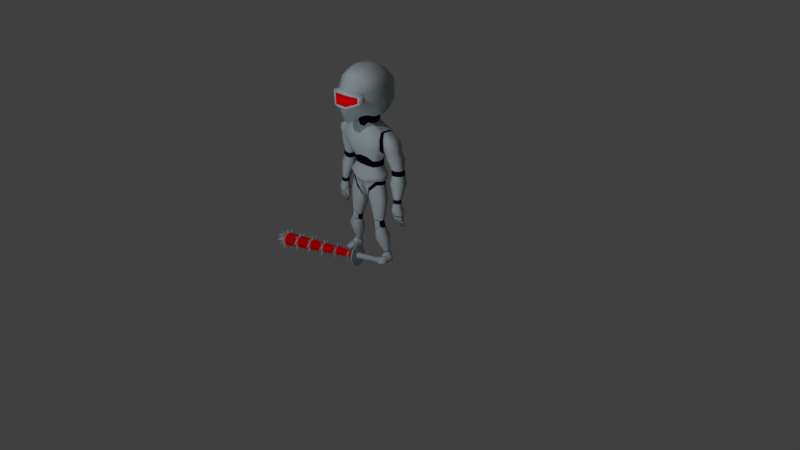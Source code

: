 # Source: Sml_AlienTestMve.blend  (saved by Blender 2.79.0; exported with 4.5.12 LTS)
import bpy
from mathutils import Matrix  # noqa: F401  (used for matrix-valued properties, if any)

bpy.ops.wm.read_factory_settings(use_empty=True)
scene = bpy.context.scene
scene.name = 'Scene'

# ---- collections
col_collection_1 = bpy.data.collections.new('Collection 1'); scene.collection.children.link(col_collection_1)
col_collection_10 = bpy.data.collections.new('Collection 10'); scene.collection.children.link(col_collection_10)
col_collection_10.hide_render = True
col_collection_10.hide_viewport = True

# ---- materials (node trees are filled in below, after node groups)
mat_sml_alien_suit = bpy.data.materials.new('Sml_Alien_Suit')
mat_sml_alien_suit.alpha_threshold = 0.0
mat_sml_alien_suit.use_transparent_shadow = False
mat_sml_alien_suit.diffuse_color = (0.4203, 0.4978, 0.5277, 1.0)
mat_sml_alien_suit.roughness = 0.5
mat_sml_alien_suit.line_color = (0.0, 0.0, 0.0, 1.0)
mat_eye_emit = bpy.data.materials.new('Eye emit')
mat_eye_emit.alpha_threshold = 0.0
mat_eye_emit.use_transparent_shadow = False
mat_eye_emit.diffuse_color = (0.8, 0.0, 0.001276, 1.0)
mat_eye_emit.roughness = 0.5
mat_joints = bpy.data.materials.new('Joints')
mat_joints.alpha_threshold = 0.0
mat_joints.use_transparent_shadow = False
mat_joints.diffuse_color = (0.005884, 0.0006526, 0.01467, 1.0)
mat_joints.roughness = 0.5
mat_joints.specular_intensity = 0.0

# ---- material node trees

# ---- world
world_world = bpy.data.worlds.new('World'); scene.world = world_world
world_world.color = (0.05088, 0.05088, 0.05088)
world_world.use_sun_shadow = False
world_world.sun_shadow_jitter_overblur = 0.0
world_world.cycles.sampling_method = 'MANUAL'

# ---- cameras
cam_camera = bpy.data.cameras.new('Camera')
cam_camera.clip_end = 100.0
cam_camera.lens = 35.0
cam_camera.sensor_width = 32.0
cam_camera.sensor_height = 18.0
cam_camera.ortho_scale = 7.314
cam_camera.dof.focus_distance = 0.0
cam_camera.dof.aperture_fstop = 128.0

# ---- lights
light_lamp_001 = bpy.data.lights.new('Lamp.001', 'POINT')
light_lamp_001.transmission_factor = 0.0
light_lamp_001.cutoff_distance = 30.0
light_lamp_001.energy = 100.0
light_lamp_001.shadow_buffer_clip_start = 1.001
light_lamp_001.shadow_soft_size = 0.1
light_lamp_001.shadow_maximum_resolution = 0.006
light_lamp_001.use_absolute_resolution = True
light_lamp = bpy.data.lights.new('Lamp', 'POINT')
light_lamp.transmission_factor = 0.0
light_lamp.cutoff_distance = 30.0
light_lamp.energy = 100.0
light_lamp.shadow_buffer_clip_start = 1.001
light_lamp.shadow_soft_size = 0.1
light_lamp.shadow_maximum_resolution = 0.006
light_lamp.use_absolute_resolution = True

# ---- meshes
me_cylinder_001 = bpy.data.meshes.new('Cylinder.001')
me_cylinder_001.from_pydata([(-1.528e-08, 0.4872, 1.401), (0.0, 1.0, 14.08), (0.3445, 0.3445, 1.401), (0.7071, 0.7071, 14.08), (0.4872, -1.747e-08, 1.401), (1.0, -4.371e-08, 14.08), (0.3445, -0.3445, 1.401), (0.7071, -0.7071, 14.08), (-5.787e-08, -0.4872, 1.401), (-8.742e-08, -1.0, 14.08), (-0.3445, -0.3445, 1.401), (-0.7071, -0.7071, 14.08), (-0.4872, 9.63e-09, 1.401), (-1.0, 1.192e-08, 14.08), (-0.3445, 0.3445, 1.401), (-0.7071, 0.7071, 14.08), (-0.02097, 1.011, 14.36), (0.6861, 0.7181, 14.36), (0.979, 0.011, 14.36), (0.6861, -0.6961, 14.36), (-0.02097, -0.989, 14.36), (-0.7281, -0.6961, 14.36), (-1.021, 0.011, 14.36), (-0.7281, 0.7181, 14.36), (-0.04456, 0.8243, 14.67), (0.5218, 0.5897, 14.67), (0.7563, 0.02337, 14.67), (0.5218, -0.543, 14.67), (-0.04456, -0.7775, 14.67), (-0.6109, -0.543, 14.67), (-0.8455, 0.02337, 14.67), (-0.6109, 0.5897, 14.67), (-0.05767, 0.5852, 14.85), (0.3347, 0.4226, 14.85), (0.4972, 0.03024, 14.85), (0.3347, -0.3621, 14.85), (-0.05767, -0.5247, 14.85), (-0.45, -0.3621, 14.85), (-0.6126, 0.03024, 14.85), (-0.45, 0.4226, 14.85), (-0.05767, 0.03024, 16.18), (-1.389e-08, 0.5338, 2.553), (-1.368e-08, 0.5408, 2.726), (-1.112e-08, 0.627, 4.858), (-1.091e-08, 0.6341, 5.032), (-8.336e-09, 0.7203, 7.162), (-8.043e-09, 0.7301, 7.405), (-5.558e-09, 0.8135, 9.467), (-5.294e-09, 0.8224, 9.685), (-2.779e-09, 0.9068, 11.77), (-2.516e-09, 0.9156, 11.99), (0.6474, 0.6474, 11.99), (0.6412, 0.6412, 11.77), (0.5815, 0.5815, 9.685), (0.5752, 0.5752, 9.467), (0.5163, 0.5163, 7.405), (0.5093, 0.5093, 7.162), (0.4484, 0.4484, 5.032), (0.4434, 0.4434, 4.858), (0.3824, 0.3824, 2.726), (0.3775, 0.3775, 2.553), (0.9156, -3.939e-08, 11.99), (0.9068, -3.894e-08, 11.77), (0.8224, -3.462e-08, 9.685), (0.8135, -3.417e-08, 9.467), (0.7301, -2.99e-08, 7.405), (0.7203, -2.94e-08, 7.162), (0.6341, -2.499e-08, 5.032), (0.627, -2.463e-08, 4.858), (0.5408, -2.022e-08, 2.726), (0.5338, -1.986e-08, 2.553), (0.6474, -0.6474, 11.99), (0.6412, -0.6412, 11.77), (0.5815, -0.5815, 9.685), (0.5752, -0.5752, 9.467), (0.5163, -0.5163, 7.405), (0.5093, -0.5093, 7.162), (0.4484, -0.4484, 5.032), (0.4434, -0.4434, 4.858), (0.3824, -0.3824, 2.726), (0.3775, -0.3775, 2.553), (-8.256e-08, -0.9156, 11.99), (-8.205e-08, -0.9068, 11.77), (-7.719e-08, -0.8224, 9.685), (-7.668e-08, -0.8135, 9.467), (-7.187e-08, -0.7301, 7.405), (-7.131e-08, -0.7203, 7.162), (-6.634e-08, -0.6341, 5.032), (-6.593e-08, -0.627, 4.858), (-6.096e-08, -0.5408, 2.726), (-6.056e-08, -0.5338, 2.553), (-0.6474, -0.6474, 11.99), (-0.6412, -0.6412, 11.77), (-0.5815, -0.5815, 9.685), (-0.5752, -0.5752, 9.467), (-0.5163, -0.5163, 7.405), (-0.5093, -0.5093, 7.162), (-0.4484, -0.4484, 5.032), (-0.4434, -0.4434, 4.858), (-0.3824, -0.3824, 2.726), (-0.3775, -0.3775, 2.553), (-0.9156, 1.155e-08, 11.99), (-0.9068, 1.151e-08, 11.77), (-0.8224, 1.113e-08, 9.685), (-0.8135, 1.109e-08, 9.467), (-0.7301, 1.072e-08, 7.405), (-0.7203, 1.067e-08, 7.162), (-0.6341, 1.029e-08, 5.032), (-0.627, 1.026e-08, 4.858), (-0.5408, 9.87e-09, 2.726), (-0.5338, 9.839e-09, 2.553), (-0.6474, 0.6474, 11.99), (-0.6412, 0.6412, 11.77), (-0.5815, 0.5815, 9.685), (-0.5752, 0.5752, 9.467), (-0.5163, 0.5163, 7.405), (-0.5093, 0.5093, 7.162), (-0.4484, 0.4484, 5.032), (-0.4434, 0.4434, 4.858), (-0.3824, 0.3824, 2.726), (-0.3775, 0.3775, 2.553), (5.53e-08, 1.656, 1.401), (1.171, 1.171, 1.401), (1.656, -4.152e-08, 1.401), (1.171, -1.171, 1.401), (-8.947e-08, -1.656, 1.401), (-1.171, -1.171, 1.401), (-1.656, 5.061e-08, 1.401), (-1.171, 1.171, 1.401), (5.53e-08, 1.656, 1.265), (1.171, 1.171, 1.265), (1.656, -4.152e-08, 1.265), (1.171, -1.171, 1.265), (-8.947e-08, -1.656, 1.265), (-1.171, -1.171, 1.265), (-1.656, 5.061e-08, 1.265), (-1.171, 1.171, 1.265), (1.502e-08, 0.4499, 1.265), (0.3181, 0.3181, 1.265), (0.4499, 2.128e-08, 1.265), (0.3181, -0.3181, 1.265), (-2.431e-08, -0.4499, 1.265), (-0.3181, -0.3181, 1.265), (-0.4499, 4.631e-08, 1.265), (-0.3181, 0.3181, 1.265), (1.98e-08, 0.3533, -0.8517), (0.2498, 0.2498, -0.8517), (0.3533, 2.711e-08, -0.8517), (0.2498, -0.2498, -0.8517), (-1.109e-08, -0.3533, -0.8517), (-0.2498, -0.2498, -0.8517), (-0.3533, 4.676e-08, -0.8517), (-0.2498, 0.2498, -0.8517), (1.98e-08, 0.3533, -1.944), (0.2498, 0.2498, -1.944), (0.3533, 2.711e-08, -1.944), (0.2498, -0.2498, -1.944), (-1.109e-08, -0.3533, -1.944), (-0.2498, -0.2498, -1.944), (-0.3533, 4.676e-08, -1.944), (-0.2498, 0.2498, -1.944), (1.422e-08, 0.5502, -2.376), (0.389, 0.389, -2.376), (0.5502, 1.99e-08, -2.376), (0.389, -0.389, -2.376), (-3.388e-08, -0.5502, -2.376), (-0.389, -0.389, -2.376), (-0.5502, 5.051e-08, -2.376), (-0.389, 0.389, -2.376), (1.712e-08, 0.4477, -2.935), (0.3166, 0.3166, -2.935), (0.4477, 2.313e-08, -2.935), (0.3166, -0.3166, -2.935), (-2.202e-08, -0.4477, -2.935), (-0.3166, -0.3166, -2.935), (-0.4477, 4.804e-08, -2.935), (-0.3166, 0.3166, -2.935), (-4.47e-08, 8.941e-08, -2.935), (1.202, -1.176, 14.28), (-1.703, -0.008045, 14.17), (1.179, 1.22, 14.21), (0.009366, -1.685, 14.27), (-1.217, 1.194, 14.15), (1.687, 0.02606, 14.26), (-1.195, -1.202, 14.22), (-0.02473, 1.703, 14.17), (1.049, 0.05488, 15.38), (-0.8362, 0.8268, 15.36), (-0.8052, -0.7395, 15.37), (0.734, -0.7121, 15.39), (0.7328, 0.8299, 15.37), (-0.04862, 1.158, 15.36), (-1.149, 0.03277, 15.36), (-0.0265, -1.04, 15.38), (-0.01276, 1.268, 2.611), (-0.01363, 1.354, 4.916), (-0.01451, 1.442, 7.255), (-0.01537, 1.527, 9.547), (-0.01624, 1.613, 11.85), (-0.9056, 0.8876, 2.611), (-0.9671, 0.9479, 4.916), (-1.03, 1.009, 7.255), (-1.091, 1.069, 9.547), (-1.152, 1.129, 11.85), (-1.268, -0.01276, 2.611), (-1.354, -0.01363, 4.916), (-1.442, -0.01451, 7.255), (-1.527, -0.01537, 9.547), (-1.613, -0.01624, 11.85), (-0.8876, -0.9056, 2.611), (-0.9479, -0.9671, 4.916), (-1.009, -1.03, 7.255), (-1.069, -1.091, 9.547), (-1.129, -1.152, 11.85), (0.01275, -1.268, 2.611), (0.01362, -1.354, 4.916), (0.0145, -1.442, 7.255), (0.01536, -1.527, 9.547), (0.01622, -1.613, 11.85), (0.9056, -0.8876, 2.611), (0.9671, -0.9479, 4.916), (1.03, -1.009, 7.255), (1.091, -1.069, 9.547), (1.152, -1.129, 11.85), (1.268, 0.01275, 2.611), (1.354, 0.01362, 4.916), (1.442, 0.0145, 7.255), (1.527, 0.01536, 9.547), (1.613, 0.01622, 11.85), (0.8876, 0.9056, 2.611), (0.9479, 0.9671, 4.916), (1.009, 1.03, 7.255), (1.069, 1.091, 9.547), (1.129, 1.152, 11.85)], [], [(50, 1, 3, 51), (51, 3, 5, 61), (61, 5, 7, 71), (71, 7, 9, 81), (81, 9, 11, 91), (91, 11, 13, 101), (101, 13, 15, 111), (111, 15, 1, 50), (23, 22, 30, 31), (21, 20, 28, 29), (19, 18, 26, 27), (17, 16, 24, 25), (16, 23, 31, 24), (22, 21, 29, 30), (20, 19, 27, 28), (18, 17, 25, 26), (32, 39, 40), (38, 37, 40), (36, 35, 40), (34, 33, 40), (39, 38, 40), (37, 36, 40), (35, 34, 40), (33, 32, 40), (14, 120, 41, 0), (119, 118, 43, 42), (117, 116, 45, 44), (115, 114, 47, 46), (113, 112, 49, 48), (12, 110, 120, 14), (109, 108, 118, 119), (107, 106, 116, 117), (105, 104, 114, 115), (103, 102, 112, 113), (10, 100, 110, 12), (99, 98, 108, 109), (97, 96, 106, 107), (95, 94, 104, 105), (93, 92, 102, 103), (8, 90, 100, 10), (89, 88, 98, 99), (87, 86, 96, 97), (85, 84, 94, 95), (83, 82, 92, 93), (6, 80, 90, 8), (79, 78, 88, 89), (77, 76, 86, 87), (75, 74, 84, 85), (73, 72, 82, 83), (4, 70, 80, 6), (69, 68, 78, 79), (67, 66, 76, 77), (65, 64, 74, 75), (63, 62, 72, 73), (2, 60, 70, 4), (59, 58, 68, 69), (57, 56, 66, 67), (55, 54, 64, 65), (53, 52, 62, 63), (0, 41, 60, 2), (42, 43, 58, 59), (44, 45, 56, 57), (46, 47, 54, 55), (48, 49, 52, 53), (12, 14, 128, 127), (2, 4, 123, 122), (8, 10, 126, 125), (14, 0, 121, 128), (0, 2, 122, 121), (4, 6, 124, 123), (10, 12, 127, 126), (6, 8, 125, 124), (127, 128, 136, 135), (125, 126, 134, 133), (123, 124, 132, 131), (121, 122, 130, 129), (128, 121, 129, 136), (126, 127, 135, 134), (124, 125, 133, 132), (122, 123, 131, 130), (134, 135, 143, 142), (132, 133, 141, 140), (130, 131, 139, 138), (135, 136, 144, 143), (133, 134, 142, 141), (131, 132, 140, 139), (129, 130, 138, 137), (136, 129, 137, 144), (137, 138, 146, 145), (144, 137, 145, 152), (142, 143, 151, 150), (140, 141, 149, 148), (138, 139, 147, 146), (143, 144, 152, 151), (141, 142, 150, 149), (139, 140, 148, 147), (151, 152, 160, 159), (149, 150, 158, 157), (147, 148, 156, 155), (145, 146, 154, 153), (152, 145, 153, 160), (150, 151, 159, 158), (148, 149, 157, 156), (146, 147, 155, 154), (154, 155, 163, 162), (159, 160, 168, 167), (157, 158, 166, 165), (155, 156, 164, 163), (153, 154, 162, 161), (160, 153, 161, 168), (158, 159, 167, 166), (156, 157, 165, 164), (168, 161, 169, 176), (166, 167, 175, 174), (164, 165, 173, 172), (162, 163, 171, 170), (167, 168, 176, 175), (165, 166, 174, 173), (163, 164, 172, 171), (161, 162, 170, 169), (171, 177, 169, 170), (177, 175, 176, 169), (172, 173, 177, 171), (173, 174, 175, 177), (5, 178, 7), (18, 178, 5), (19, 178, 18), (7, 178, 19), (11, 179, 13), (21, 179, 11), (22, 179, 21), (13, 179, 22), (1, 180, 3), (16, 180, 1), (17, 180, 16), (3, 180, 17), (7, 181, 9), (19, 181, 7), (20, 181, 19), (9, 181, 20), (13, 182, 15), (22, 182, 13), (23, 182, 22), (15, 182, 23), (3, 183, 5), (17, 183, 3), (18, 183, 17), (5, 183, 18), (9, 184, 11), (20, 184, 9), (21, 184, 20), (11, 184, 21), (15, 185, 1), (23, 185, 15), (16, 185, 23), (1, 185, 16), (25, 186, 26), (33, 186, 25), (34, 186, 33), (26, 186, 34), (30, 187, 31), (38, 187, 30), (39, 187, 38), (31, 187, 39), (28, 188, 29), (36, 188, 28), (37, 188, 36), (29, 188, 37), (26, 189, 27), (34, 189, 26), (35, 189, 34), (27, 189, 35), (24, 190, 25), (32, 190, 24), (33, 190, 32), (25, 190, 33), (31, 191, 24), (39, 191, 31), (32, 191, 39), (24, 191, 32), (29, 192, 30), (37, 192, 29), (38, 192, 37), (30, 192, 38), (27, 193, 28), (35, 193, 27), (36, 193, 35), (28, 193, 36), (119, 194, 120), (42, 194, 119), (41, 194, 42), (120, 194, 41), (117, 195, 118), (44, 195, 117), (43, 195, 44), (118, 195, 43), (115, 196, 116), (46, 196, 115), (45, 196, 46), (116, 196, 45), (113, 197, 114), (48, 197, 113), (47, 197, 48), (114, 197, 47), (111, 198, 112), (50, 198, 111), (49, 198, 50), (112, 198, 49), (109, 199, 110), (119, 199, 109), (120, 199, 119), (110, 199, 120), (107, 200, 108), (117, 200, 107), (118, 200, 117), (108, 200, 118), (105, 201, 106), (115, 201, 105), (116, 201, 115), (106, 201, 116), (103, 202, 104), (113, 202, 103), (114, 202, 113), (104, 202, 114), (101, 203, 102), (111, 203, 101), (112, 203, 111), (102, 203, 112), (99, 204, 100), (109, 204, 99), (110, 204, 109), (100, 204, 110), (97, 205, 98), (107, 205, 97), (108, 205, 107), (98, 205, 108), (95, 206, 96), (105, 206, 95), (106, 206, 105), (96, 206, 106), (93, 207, 94), (103, 207, 93), (104, 207, 103), (94, 207, 104), (91, 208, 92), (101, 208, 91), (102, 208, 101), (92, 208, 102), (89, 209, 90), (99, 209, 89), (100, 209, 99), (90, 209, 100), (87, 210, 88), (97, 210, 87), (98, 210, 97), (88, 210, 98), (85, 211, 86), (95, 211, 85), (96, 211, 95), (86, 211, 96), (83, 212, 84), (93, 212, 83), (94, 212, 93), (84, 212, 94), (81, 213, 82), (91, 213, 81), (92, 213, 91), (82, 213, 92), (79, 214, 80), (89, 214, 79), (90, 214, 89), (80, 214, 90), (77, 215, 78), (87, 215, 77), (88, 215, 87), (78, 215, 88), (75, 216, 76), (85, 216, 75), (86, 216, 85), (76, 216, 86), (73, 217, 74), (83, 217, 73), (84, 217, 83), (74, 217, 84), (71, 218, 72), (81, 218, 71), (82, 218, 81), (72, 218, 82), (69, 219, 70), (79, 219, 69), (80, 219, 79), (70, 219, 80), (67, 220, 68), (77, 220, 67), (78, 220, 77), (68, 220, 78), (65, 221, 66), (75, 221, 65), (76, 221, 75), (66, 221, 76), (63, 222, 64), (73, 222, 63), (74, 222, 73), (64, 222, 74), (61, 223, 62), (71, 223, 61), (72, 223, 71), (62, 223, 72), (59, 224, 60), (69, 224, 59), (70, 224, 69), (60, 224, 70), (57, 225, 58), (67, 225, 57), (68, 225, 67), (58, 225, 68), (55, 226, 56), (65, 226, 55), (66, 226, 65), (56, 226, 66), (53, 227, 54), (63, 227, 53), (64, 227, 63), (54, 227, 64), (51, 228, 52), (61, 228, 51), (62, 228, 61), (52, 228, 62), (42, 229, 41), (59, 229, 42), (60, 229, 59), (41, 229, 60), (44, 230, 43), (57, 230, 44), (58, 230, 57), (43, 230, 58), (46, 231, 45), (55, 231, 46), (56, 231, 55), (45, 231, 56), (48, 232, 47), (53, 232, 48), (54, 232, 53), (47, 232, 54), (50, 233, 49), (51, 233, 50), (52, 233, 51), (49, 233, 52)])
me_cylinder_001.polygons.foreach_set('material_index', [1, 1, 1, 1, 1, 1, 1, 1, 1, 1, 1, 1, 1, 1, 1, 1, 0, 0, 0, 0, 0, 0, 0, 0, 1, 1, 1, 1, 1, 1, 1, 1, 1, 1, 1, 1, 1, 1, 1, 1, 1, 1, 1, 1, 1, 1, 1, 1, 1, 1, 1, 1, 1, 1, 1, 1, 1, 1, 1, 1, 1, 1, 1, 1, 0, 0, 0, 0, 0, 0, 0, 0, 0, 0, 0, 0, 0, 0, 0, 0, 0, 0, 0, 0, 0, 0, 0, 0, 0, 0, 0, 0, 0, 0, 0, 0, 0, 0, 0, 0, 0, 0, 0, 0, 0, 0, 0, 0, 0, 0, 0, 0, 0, 0, 0, 0, 0, 0, 0, 0, 0, 0, 0, 0, 0, 0, 0, 0, 0, 0, 0, 0, 0, 0, 0, 0, 0, 0, 0, 0, 0, 0, 0, 0, 0, 0, 0, 0, 0, 0, 0, 0, 0, 0, 0, 0, 0, 0, 0, 0, 0, 0, 0, 0, 0, 0, 0, 0, 0, 0, 0, 0, 0, 0, 0, 0, 0, 0, 0, 0, 0, 0, 0, 0, 0, 0, 0, 0, 0, 0, 0, 0, 0, 0, 0, 0, 0, 0, 0, 0, 0, 0, 0, 0, 0, 0, 0, 0, 0, 0, 0, 0, 0, 0, 0, 0, 0, 0, 0, 0, 0, 0, 0, 0, 0, 0, 0, 0, 0, 0, 0, 0, 0, 0, 0, 0, 0, 0, 0, 0, 0, 0, 0, 0, 0, 0, 0, 0, 0, 0, 0, 0, 0, 0, 0, 0, 0, 0, 0, 0, 0, 0, 0, 0, 0, 0, 0, 0, 0, 0, 0, 0, 0, 0, 0, 0, 0, 0, 0, 0, 0, 0, 0, 0, 0, 0, 0, 0, 0, 0, 0, 0, 0, 0, 0, 0, 0, 0, 0, 0, 0, 0, 0, 0, 0, 0, 0, 0, 0, 0, 0, 0, 0, 0, 0, 0, 0, 0, 0, 0, 0, 0, 0, 0, 0, 0, 0, 0, 0, 0, 0, 0, 0, 0, 0, 0, 0, 0, 0, 0, 0, 0, 0, 0, 0, 0, 0, 0])
me_cylinder_001.materials.append(mat_sml_alien_suit)
me_cylinder_001.materials.append(mat_eye_emit)
me_cylinder_001.use_remesh_preserve_volume = False
me_cylinder_001.use_remesh_preserve_attributes = False
me_cylinder_001.use_mirror_vertex_groups = False
me_cylinder_001.update()
me_cube = bpy.data.meshes.new('Cube')
me_cube.from_pydata([(1.08, 1.192, 11.6), (1.08, -1.202, 11.65), (1.989, 0.5416, 0.4246), (1.992, 0.3681, 0.4223), (1.08, 1.192, 13.99), (1.08, -1.202, 13.93), (1.763, -0.6495, 0.1488), (1.486, -0.502, 0.1042), (1.319, 0.4172, 11.36), (1.319, -0.4276, 11.36), (0.3056, 1.43, 11.36), (2.101, -0.4097, 0.04405), (1.319, 1.43, 12.37), (1.319, 1.43, 13.22), (0.3056, -1.835, 10.93), (1.496, -0.3369, 0.2712), (1.319, -1.441, 12.47), (1.319, -1.441, 13.03), (1.541, -0.4408, 0.005596), (1.86, -0.2906, 0.3663), (1.68, -0.447, 0.3139), (1.819, -0.5691, 0.03748), (1.462, -0.08566, 0.3881), (1.651, -0.1487, 0.4205), (1.319, 0.4172, 14.23), (1.319, -0.4276, 14.23), (0.3056, 1.43, 14.23), (1.495, -0.06183, 0.01719), (0.3056, -1.441, 14.21), (1.776, -0.1034, 0.031), (2.048, 0.349, 0.03839), (2.017, 0.3247, 0.05278), (0.4053, 2.243, 13.38), (1.97, 0.5649, 0.03839), (0.4053, 2.243, 12.21), (2.046, 0.4939, 0.03839), (1.682, 0.7091, 0.03839), (1.736, 0.5496, 0.03839), (1.738, 0.431, 0.03839), (1.74, 0.2758, 0.03925), (0.3903, -2.109, 11.94), (1.404, 0.5448, 0.03839), (0.3931, -1.862, 13.26), (1.459, 0.2586, 0.02544), (1.532, 0.5168, 12.21), (1.532, -0.5273, 12.22), (1.532, 0.5168, 13.38), (1.532, -0.5273, 13.36), (0.4657, 0.5168, 14.71), (0.4657, -0.5273, 14.71), (1.38, 0.3331, 0.6563), (1.379, 0.432, 0.6589), (1.415, 0.2223, 0.6303), (1.389, 0.5091, 0.6535), (0.5535, -0.3395, 10.68), (0.6637, 0.01874, 10.57), (0.6777, -0.07486, 11.12), (0.5458, -0.5036, 11.25), (1.603, 0.2141, 0.6772), (2.052, 0.00425, 0.04453), (1.829, -0.04902, 0.5026), (1.574, 0.6673, 0.6921), (1.815, 0.4612, 0.7744), (0.5458, 0.8215, 11.25), (0.6777, 0.3927, 11.12), (0.1171, 0.9534, 11.12), (0.135, -0.6292, 11.09), (1.765, 0.5238, 0.8095), (1.974, -0.03713, 2.052), (1.852, -0.2387, 2.13), (1.531, -0.3915, 10.16), (1.836, -0.05475, 10.16), (1.845, 0.4919, 2.149), (1.971, 0.3262, 2.061), (1.367, 0.6578, 2.045), (0.5535, 0.7676, 10.68), (0.6637, 0.4094, 10.57), (0.1953, 0.8778, 10.57), (0.2103, -0.4444, 10.36), (1.388, 0.4685, 0.03839), (1.39, 0.3696, 0.03839), (1.377, -0.403, 1.91), (1.652, -0.6895, 9.716), (1.981, -0.264, 9.716), (0.9052, 0.4579, 1.759), (0.9205, -0.1659, 1.737), (0.8473, -0.07457, 2.598), (1.531, 0.899, 10.16), (1.836, 0.5622, 10.16), (0.5403, 1.302, 10.16), (0.5818, -0.7862, 10.16), (0.8452, 0.08536, 2.603), (0.96, -0.2005, 2.685), (0.8651, 0.2088, 2.818), (1.232, -0.3563, 2.648), (1.652, 1.197, 9.716), (1.981, 0.7712, 9.716), (0.5829, 1.385, 9.716), (0.6277, -0.8682, 9.716), (1.779, 0.2522, 0.8055), (1.817, 0.3151, 0.7706), (1.224, 0.3572, 2.85), (0.923, -0.2728, 7.843), (1.107, 0.06818, 7.843), (1.84, -0.09655, 8.846), (1.571, -0.6434, 8.979), (1.693, 0.1265, 2.827), (1.595, 0.2414, 2.948), (1.606, -0.1207, 3.406), (1.428, -0.2359, 3.341), (1.499, 0.2293, 3.194), (1.571, 1.151, 8.979), (1.84, 0.6643, 8.846), (0.5544, 1.329, 8.753), (0.597, -0.8134, 8.756), (1.603, 0.1138, 3.41), (1.15, 0.3389, 3.081), (0.8795, 0.2622, 1.773), (0.923, -0.2728, 7.384), (1.107, 0.06818, 7.384), (0.8822, 0.01474, 1.766), (1.143, -0.3818, 3.338), (0.8003, 0.1918, 3.036), (0.923, 0.7811, 7.843), (1.107, 0.4401, 7.843), (0.3257, 0.886, 8.07), (0.3507, -0.3727, 8.067), (0.9131, -0.2132, 3.065), (0.3664, 0.01168, 4.457), (0.362, 0.2733, 4.462), (1.145, -0.3998, 6.909), (1.373, 0.02331, 6.909), (0.4185, -0.1873, 4.427), (0.396, 0.4733, 4.446), (0.9854, -0.4441, 4.602), (0.923, 0.7811, 7.384), (1.107, 0.4401, 7.384), (0.3257, 0.886, 7.384), (0.3507, -0.3727, 7.384), (1.498, -0.2268, 2.911), (1.696, -0.108, 2.82), (0.969, 0.7229, 4.62), (1.145, -0.2463, 6.358), (1.373, 0.02331, 6.358), (1.709, 0.3636, 4.955), (1.539, 0.5668, 5.049), (1.552, -0.2037, 5.035), (0.9966, 0.9077, 6.909), (1.373, 0.4847, 6.909), (0.4225, 1.037, 6.715), (0.4171, -0.5416, 6.66), (1.715, -0.02041, 4.948), (2.308, -0.2639, 9.762), (2.418, 0.8605, 9.273), (0.5889, -0.4781, 5.771), (0.7795, 0.06848, 3.109), (2.308, 0.7713, 9.762), (1.98, -0.05475, 10.14), (1.98, 0.5622, 10.14), (1.025, 0.7543, 6.385), (1.373, 0.4847, 6.358), (0.404, 1.038, 6.358), (0.4351, -0.5236, 6.191), (2.418, -0.262, 9.273), (2.951, -0.01812, 9.331), (2.951, 0.615, 9.331), (2.636, -0.1591, 9.807), (0.792, 0.9915, 5.577), (0.7822, -0.0915, 3.106), (0.2795, 0.7842, 5.066), (0.3009, -0.2951, 5.066), (2.636, 0.6664, 9.807), (2.125, -0.05475, 10.13), (0.3454, 0.3948, 5.066), (2.125, 0.5622, 10.13), (0.3454, 0.08061, 5.066), (1.941, 0.3204, 0.4522), (2.04, -0.4557, 0.1841), (1.439, -0.1248, 0.1811), (1.992, -0.06328, 0.266), (1.914, 0.6266, 0.4456), (1.35, 0.6025, 0.3523), (1.627, 0.792, 0.3754), (1.336, 0.3928, 0.354), (1.334, 0.5112, 0.3555), (1.389, 0.2589, 0.331), (2.445, -0.1511, 9.017), (2.919, 0.06571, 9.068), (1.971, 0.7611, 8.687), (1.971, -0.06925, 8.687), (2.445, 0.8466, 9.017), (2.919, 0.6284, 9.068), (2.521, -0.05473, 8.315), (3.053, 0.1888, 8.373), (1.988, 0.9695, 8.258), (1.988, 0.03761, 8.258), (2.521, 1.065, 8.315), (3.053, 0.8203, 8.373), (2.611, 0.2004, 7.473), (3.004, 0.3807, 7.515), (2.218, 0.958, 7.431), (2.218, 0.2698, 7.431), (2.601, 1.027, 7.572), (3.004, 0.8471, 7.515), (2.654, 0.2004, 7.074), (3.047, 0.3807, 7.116), (2.261, 0.958, 7.032), (2.261, 0.2698, 7.032), (2.665, 1.027, 6.975), (3.047, 0.8471, 7.116), (2.715, 0.03708, 6.512), (3.212, 0.2646, 6.565), (2.217, 0.9939, 6.458), (2.217, 0.1237, 6.458), (2.715, 1.083, 6.512), (3.212, 0.8543, 6.565), (2.837, 0.05975, 5.376), (3.078, 0.1686, 5.402), (2.596, 0.52, 5.35), (2.596, 0.09798, 5.35), (2.837, 0.5668, 5.376), (3.078, 0.4546, 5.402), (2.867, 0.01917, 5.098), (3.108, 0.1287, 5.124), (2.626, 0.481, 5.072), (2.626, 0.05906, 5.072), (2.867, 0.5262, 5.098), (3.108, 0.4146, 5.124), (1.404, -1.75, 12.46), (1.404, -1.75, 13.01), (0.4308, -2.254, 12.01), (0.4379, -2.032, 13.2), (1.207, -1.851, 12.51), (1.207, -1.851, 12.92), (0.5261, -2.386, 12.24), (0.5261, -2.21, 13.0), (1.185, -1.774, 12.49), (1.185, -1.774, 12.9), (0.5032, -2.309, 12.23), (0.5032, -2.132, 12.98), (0.9958, -0.2877, 3.043), (1.028, -0.2788, 2.777), (1.218, -0.4159, 2.752), (1.404, -0.2972, 2.935), (1.156, -0.4338, 3.233), (1.355, -0.3035, 3.235), (2.367, 1.067, 7.374), (2.394, 1.067, 7.119), (2.612, 1.112, 7.465), (2.871, 0.9962, 7.428), (2.653, 1.112, 7.083), (2.898, 0.9962, 7.173), (2.916, -0.09865, 4.637), (3.27, 0.06199, 4.675), (2.563, 0.5789, 4.599), (2.563, -0.04013, 4.599), (2.916, 0.6452, 4.637), (3.27, 0.4815, 4.675), (2.964, 0.01646, 4.196), (3.335, 0.1271, 4.223), (2.72, 0.4833, 4.139), (2.72, 0.05678, 4.139), (2.964, 0.529, 4.196), (3.335, 0.4162, 4.223), (3.135, 0.06632, 3.898), (3.135, 0.4789, 3.898), (3.332, 0.3881, 3.919), (3.332, 0.1554, 3.919), (2.746, 0.05678, 3.899), (2.746, 0.4833, 3.899), (2.989, 0.529, 3.925), (2.989, 0.01646, 3.925), (2.471, 0.08924, 4.433), (2.471, 0.4498, 4.433), (2.435, 0.3941, 4.139), (2.435, 0.1457, 4.139), (2.57, 0.3871, 3.835), (2.57, 0.1529, 3.835), (3.192, 0.4764, 3.653), (3.192, 0.2686, 3.653), (3.388, 0.4307, 3.675), (3.388, 0.3135, 3.675), (2.768, 0.4629, 3.595), (2.768, 0.2481, 3.595), (3.011, 0.4859, 3.621), (3.011, 0.2278, 3.621), (2.414, 0.2017, 3.835), (2.414, 0.3382, 3.835), (3.187, 0.5871, 3.407), (3.196, 0.4995, 3.295), (3.323, 0.573, 3.389), (3.329, 0.5235, 3.327), (2.896, 0.5772, 3.378), (2.905, 0.4866, 3.263), (3.062, 0.5933, 3.4), (3.073, 0.4844, 3.261), (0.3844, -0.5272, 5.87), (1.559, 0.03277, 6.725), (1.503, 0.02993, 6.825), (1.275, -0.3931, 6.825), (1.331, -0.3668, 6.726), (1.187, 0.8926, 6.727), (1.127, 0.9143, 6.825), (1.503, 0.4913, 6.825), (1.559, 0.4941, 6.725), (0.6035, 1.154, 6.575), (0.5604, 1.124, 6.663), (0.4243, -0.6362, 6.623), (0.4313, -0.6792, 6.538), (0.4425, -0.668, 6.32), (0.4414, -0.6062, 6.23), (1.049, 0.7555, 6.387), (1.206, 0.7874, 6.461), (1.559, 0.4941, 6.441), (1.399, 0.486, 6.361), (0.5022, 1.099, 6.37), (0.5943, 1.154, 6.443), (1.399, 0.02464, 6.361), (1.559, 0.03277, 6.441), (1.331, -0.2592, 6.44), (1.171, -0.245, 6.361), (0.3247, -0.2733, 4.937), (0.3031, 0.7212, 4.94), (0.8278, 0.937, 5.383), (0.6692, -0.4712, 5.534), (1.129, 0.7163, 6.115), (1.441, 0.4601, 6.074), (1.442, 0.01445, 6.072), (1.227, -0.2377, 6.09), (0.3497, 0.06664, 4.943), (0.3488, 0.3702, 4.944), (3.008, 0.8451, 7.579), (2.595, 1.03, 7.627), (2.201, 0.9589, 7.492), (3.061, 0.8477, 7.07), (2.669, 1.032, 6.936), (2.257, 0.961, 6.984), (1.238, -0.3582, 2.618), (1.512, -0.2273, 2.879), (0.9583, -0.1991, 2.646), (1.432, -0.2348, 3.396), (1.137, -0.3839, 3.379), (0.8971, -0.2124, 3.11), (2.725, 0.4833, 4.088), (2.725, 0.05678, 4.088), (2.969, 0.529, 4.139), (2.969, 0.01646, 4.139), (3.0, 0.5183, 4.133), (3.0, 0.02709, 4.133), (3.335, 0.4102, 4.158), (3.335, 0.1332, 4.158), (2.992, 0.03927, 3.892), (2.992, 0.5243, 3.892), (2.748, 0.07743, 3.866), (2.748, 0.4811, 3.866), (3.141, 0.08641, 3.874), (3.337, 0.1711, 3.895), (3.141, 0.4786, 3.874), (3.337, 0.3923, 3.895), (3.019, 0.258, 3.579), (3.017, 0.4986, 3.595), (2.783, 0.4764, 3.57), (2.784, 0.2762, 3.556), (3.192, 0.2992, 3.606), (3.38, 0.3413, 3.628), (3.379, 0.4495, 3.637), (3.191, 0.4911, 3.621), (2.434, 0.1491, 4.12), (2.711, 0.06261, 4.121), (2.711, 0.4775, 4.121), (2.434, 0.3907, 4.12), (2.551, -0.02378, 4.578), (2.684, 0.06801, 4.139), (2.551, 0.5631, 4.579), (2.685, 0.4724, 4.139), (1.592, 0.1853, 0.7347), (1.367, 0.5067, 0.7051), (1.356, 0.4241, 0.7109), (1.564, 0.6669, 0.7552), (1.769, 0.5223, 0.872), (1.782, 0.2293, 0.8673), (1.392, 0.2042, 0.6819), (1.357, 0.3182, 0.7081), (1.823, 0.4549, 0.8344), (1.824, 0.2986, 0.8304), (1.773, -0.07169, 0.03169), (1.458, -0.05993, 0.4083), (2.049, 0.03102, 0.04522), (1.647, -0.1184, 0.4419), (1.825, -0.02385, 0.5279), (1.435, -0.09271, 0.1936), (1.492, -0.03506, 0.01788), (1.988, -0.03123, 0.2815), (-1.08, 1.192, 11.6), (-1.08, -1.202, 11.65), (-1.989, 0.5416, 0.4246), (-1.992, 0.3681, 0.4223), (-1.08, 1.192, 13.99), (-1.08, -1.202, 13.93), (-1.763, -0.6495, 0.1488), (-1.486, -0.502, 0.1042), (-1.319, 0.4172, 11.36), (-1.319, -0.4276, 11.36), (-0.3056, 1.43, 11.36), (-2.101, -0.4097, 0.04405), (-1.319, 1.43, 12.37), (-1.319, 1.43, 13.22), (-0.3056, -1.835, 10.93), (-1.496, -0.3369, 0.2712), (-1.319, -1.441, 12.47), (-1.319, -1.441, 13.03), (-1.541, -0.4408, 0.005596), (-1.86, -0.2906, 0.3663), (-1.68, -0.447, 0.3139), (-1.819, -0.5691, 0.03748), (-1.462, -0.08566, 0.3881), (-1.651, -0.1487, 0.4205), (-1.319, 0.4172, 14.23), (-1.319, -0.4276, 14.23), (-0.3056, 1.43, 14.23), (-1.495, -0.06183, 0.01719), (-0.3056, -1.441, 14.21), (-1.776, -0.1034, 0.031), (-2.048, 0.349, 0.03839), (-2.017, 0.3247, 0.05278), (-0.4053, 2.243, 13.38), (-1.97, 0.5649, 0.03839), (-0.4053, 2.243, 12.21), (-2.046, 0.4939, 0.03839), (-1.682, 0.7091, 0.03839), (-1.736, 0.5496, 0.03839), (-1.738, 0.431, 0.03839), (-1.74, 0.2758, 0.03925), (-0.3903, -2.109, 11.94), (-1.404, 0.5448, 0.03839), (-0.3931, -1.862, 13.26), (-1.459, 0.2586, 0.02544), (-1.532, 0.5168, 12.21), (-1.532, -0.5273, 12.22), (-1.532, 0.5168, 13.38), (-1.532, -0.5273, 13.36), (-0.4657, 0.5168, 14.71), (-0.4657, -0.5273, 14.71), (-1.38, 0.3331, 0.6563), (-1.379, 0.432, 0.6589), (-1.415, 0.2223, 0.6303), (-1.389, 0.5091, 0.6535), (-0.5535, -0.3395, 10.68), (-0.6637, 0.01874, 10.57), (-0.6777, -0.07486, 11.12), (-0.5458, -0.5036, 11.25), (-1.603, 0.2141, 0.6772), (-2.052, 0.00425, 0.04453), (-1.829, -0.04902, 0.5026), (-1.574, 0.6673, 0.6921), (-1.815, 0.4612, 0.7744), (-0.5458, 0.8215, 11.25), (-0.6777, 0.3927, 11.12), (-0.1171, 0.9534, 11.12), (-0.135, -0.6292, 11.09), (-1.765, 0.5238, 0.8095), (-1.974, -0.03713, 2.052), (-1.852, -0.2387, 2.13), (-1.531, -0.3915, 10.16), (-1.836, -0.05475, 10.16), (-1.845, 0.4919, 2.149), (-1.971, 0.3262, 2.061), (-1.367, 0.6578, 2.045), (-0.5535, 0.7676, 10.68), (-0.6637, 0.4094, 10.57), (-0.1953, 0.8778, 10.57), (-0.2103, -0.4444, 10.36), (-1.388, 0.4685, 0.03839), (-1.39, 0.3696, 0.03839), (-1.377, -0.403, 1.91), (-1.652, -0.6895, 9.716), (-1.981, -0.264, 9.716), (-0.9052, 0.4579, 1.759), (-0.9205, -0.1659, 1.737), (-0.8473, -0.07457, 2.598), (-1.531, 0.899, 10.16), (-1.836, 0.5622, 10.16), (-0.5403, 1.302, 10.16), (-0.5818, -0.7862, 10.16), (-0.8452, 0.08536, 2.603), (-0.96, -0.2005, 2.685), (-0.8651, 0.2088, 2.818), (-1.232, -0.3563, 2.648), (-1.652, 1.197, 9.716), (-1.981, 0.7712, 9.716), (-0.5829, 1.385, 9.716), (-0.6277, -0.8682, 9.716), (-1.779, 0.2522, 0.8055), (-1.817, 0.3151, 0.7706), (-1.224, 0.3572, 2.85), (-0.923, -0.2728, 7.843), (-1.107, 0.06818, 7.843), (-1.84, -0.09655, 8.846), (-1.571, -0.6434, 8.979), (-1.693, 0.1265, 2.827), (-1.595, 0.2414, 2.948), (-1.606, -0.1207, 3.406), (-1.428, -0.2359, 3.341), (-1.499, 0.2293, 3.194), (-1.571, 1.151, 8.979), (-1.84, 0.6643, 8.846), (-0.5544, 1.329, 8.753), (-0.597, -0.8134, 8.756), (-1.603, 0.1138, 3.41), (-1.15, 0.3389, 3.081), (-0.8795, 0.2622, 1.773), (-0.923, -0.2728, 7.384), (-1.107, 0.06818, 7.384), (-0.8822, 0.01474, 1.766), (-1.143, -0.3818, 3.338), (-0.8003, 0.1918, 3.036), (-0.923, 0.7811, 7.843), (-1.107, 0.4401, 7.843), (-0.3257, 0.886, 8.07), (-0.3507, -0.3727, 8.067), (-0.9131, -0.2132, 3.065), (-0.3664, 0.01168, 4.457), (-0.362, 0.2733, 4.462), (-1.145, -0.3998, 6.909), (-1.373, 0.02331, 6.909), (-0.4185, -0.1873, 4.427), (-0.396, 0.4733, 4.446), (-0.9854, -0.4441, 4.602), (-0.923, 0.7811, 7.384), (-1.107, 0.4401, 7.384), (-0.3257, 0.886, 7.384), (-0.3507, -0.3727, 7.384), (-1.498, -0.2268, 2.911), (-1.696, -0.108, 2.82), (-0.969, 0.7229, 4.62), (-1.145, -0.2463, 6.358), (-1.373, 0.02331, 6.358), (-1.709, 0.3636, 4.955), (-1.539, 0.5668, 5.049), (-1.552, -0.2037, 5.035), (-0.9966, 0.9077, 6.909), (-1.373, 0.4847, 6.909), (-0.4225, 1.037, 6.715), (-0.4171, -0.5416, 6.66), (-1.715, -0.02041, 4.948), (-2.308, -0.2639, 9.762), (-2.418, 0.8605, 9.273), (-0.5889, -0.4781, 5.771), (-0.7795, 0.06848, 3.109), (-2.308, 0.7713, 9.762), (-1.98, -0.05475, 10.14), (-1.98, 0.5622, 10.14), (-1.025, 0.7543, 6.385), (-1.373, 0.4847, 6.358), (-0.404, 1.038, 6.358), (-0.4351, -0.5236, 6.191), (-2.418, -0.262, 9.273), (0.0, -1.441, 14.21), (0.0, 1.43, 14.23), (0.0, -1.835, 10.93), (0.0, 1.43, 11.36), (-2.951, -0.01812, 9.331), (-2.951, 0.615, 9.331), (-2.636, -0.1591, 9.807), (-0.792, 0.9915, 5.577), (-0.7822, -0.0915, 3.106), (-0.2795, 0.7842, 5.066), (-0.3009, -0.2951, 5.066), (-2.636, 0.6664, 9.807), (-2.125, -0.05475, 10.13), (-0.3454, 0.3948, 5.066), (-2.125, 0.5622, 10.13), (-0.3454, 0.08061, 5.066), (0.0, 2.243, 13.38), (0.0, 2.243, 12.21), (0.0, -2.109, 11.94), (0.0, -1.862, 13.26), (0.0, 0.5168, 14.71), (0.0, -0.5273, 14.71), (0.0, 0.9534, 11.12), (0.0, -0.6292, 11.09), (0.0, 0.8778, 10.57), (0.0, -0.4444, 10.36), (0.0, 1.302, 10.16), (0.0, -0.7862, 10.16), (0.0, 1.385, 9.716), (0.0, -0.8682, 9.716), (0.0, 1.329, 8.753), (0.0, -0.8134, 8.756), (0.0, 0.886, 8.07), (0.0, -0.3727, 8.067), (0.0, 0.886, 7.384), (0.0, -0.3727, 7.384), (0.0, 1.037, 6.715), (0.0, -0.5416, 6.66), (0.0, 1.038, 6.358), (0.0, -0.5236, 6.191), (0.0, 0.7964, 5.066), (0.0, -0.2836, 5.066), (0.0, 0.4742, 5.066), (0.0, 0.03421, 5.066), (-1.941, 0.3204, 0.4522), (-2.04, -0.4557, 0.1841), (-1.439, -0.1248, 0.1811), (-1.992, -0.06328, 0.266), (-1.914, 0.6266, 0.4456), (-1.35, 0.6025, 0.3523), (-1.627, 0.792, 0.3754), (-1.336, 0.3928, 0.354), (-1.334, 0.5112, 0.3555), (-1.389, 0.2589, 0.331), (-2.445, -0.1511, 9.017), (-2.919, 0.06571, 9.068), (-1.971, 0.7611, 8.687), (-1.971, -0.06925, 8.687), (-2.445, 0.8466, 9.017), (-2.919, 0.6284, 9.068), (-2.521, -0.05473, 8.315), (-3.053, 0.1888, 8.373), (-1.988, 0.9695, 8.258), (-1.988, 0.03761, 8.258), (-2.521, 1.065, 8.315), (-3.053, 0.8203, 8.373), (-2.611, 0.2004, 7.473), (-3.004, 0.3807, 7.515), (-2.218, 0.958, 7.431), (-2.218, 0.2698, 7.431), (-2.601, 1.027, 7.572), (-3.004, 0.8471, 7.515), (-2.654, 0.2004, 7.074), (-3.047, 0.3807, 7.116), (-2.261, 0.958, 7.032), (-2.261, 0.2698, 7.032), (-2.665, 1.027, 6.975), (-3.047, 0.8471, 7.116), (-2.715, 0.03708, 6.512), (-3.212, 0.2646, 6.565), (-2.217, 0.9939, 6.458), (-2.217, 0.1237, 6.458), (-2.715, 1.083, 6.512), (-3.212, 0.8543, 6.565), (-2.837, 0.05975, 5.376), (-3.078, 0.1686, 5.402), (-2.596, 0.52, 5.35), (-2.596, 0.09798, 5.35), (-2.837, 0.5668, 5.376), (-3.078, 0.4546, 5.402), (-2.867, 0.01917, 5.098), (-3.108, 0.1287, 5.124), (-2.626, 0.481, 5.072), (-2.626, 0.05906, 5.072), (-2.867, 0.5262, 5.098), (-3.108, 0.4146, 5.124), (-1.404, -1.75, 12.46), (-1.404, -1.75, 13.01), (-0.4308, -2.254, 12.01), (-0.4379, -2.032, 13.2), (0.0, -2.254, 12.01), (0.0, -2.032, 13.2), (-1.207, -1.851, 12.51), (-1.207, -1.851, 12.92), (-0.5261, -2.386, 12.24), (-0.5261, -2.21, 13.0), (0.0, -2.386, 12.24), (0.0, -2.21, 13.0), (-1.185, -1.774, 12.49), (-1.185, -1.774, 12.9), (-0.5032, -2.309, 12.23), (-0.5032, -2.132, 12.98), (0.0, -2.309, 12.23), (0.0, -2.132, 12.98), (-0.9958, -0.2877, 3.043), (-1.028, -0.2788, 2.777), (-1.218, -0.4159, 2.752), (-1.404, -0.2972, 2.935), (-1.156, -0.4338, 3.233), (-1.355, -0.3035, 3.235), (-2.367, 1.067, 7.374), (-2.394, 1.067, 7.119), (-2.612, 1.112, 7.465), (-2.871, 0.9962, 7.428), (-2.653, 1.112, 7.083), (-2.898, 0.9962, 7.173), (-2.916, -0.09865, 4.637), (-3.27, 0.06199, 4.675), (-2.563, 0.5789, 4.599), (-2.563, -0.04013, 4.599), (-2.916, 0.6452, 4.637), (-3.27, 0.4815, 4.675), (-2.964, 0.01646, 4.196), (-3.335, 0.1271, 4.223), (-2.72, 0.4833, 4.139), (-2.72, 0.05678, 4.139), (-2.964, 0.529, 4.196), (-3.335, 0.4162, 4.223), (-3.135, 0.06632, 3.898), (-3.135, 0.4789, 3.898), (-3.332, 0.3881, 3.919), (-3.332, 0.1554, 3.919), (-2.746, 0.05678, 3.899), (-2.746, 0.4833, 3.899), (-2.989, 0.529, 3.925), (-2.989, 0.01646, 3.925), (-2.471, 0.08924, 4.433), (-2.471, 0.4498, 4.433), (-2.435, 0.3941, 4.139), (-2.435, 0.1457, 4.139), (-2.57, 0.3871, 3.835), (-2.57, 0.1529, 3.835), (-3.192, 0.4764, 3.653), (-3.192, 0.2686, 3.653), (-3.388, 0.4307, 3.675), (-3.388, 0.3135, 3.675), (-2.768, 0.4629, 3.595), (-2.768, 0.2481, 3.595), (-3.011, 0.4859, 3.621), (-3.011, 0.2278, 3.621), (-2.414, 0.2017, 3.835), (-2.414, 0.3382, 3.835), (-3.187, 0.5871, 3.407), (-3.196, 0.4995, 3.295), (-3.323, 0.573, 3.389), (-3.329, 0.5235, 3.327), (-2.896, 0.5772, 3.378), (-2.905, 0.4866, 3.263), (-3.062, 0.5933, 3.4), (-3.073, 0.4844, 3.261), (-0.3844, -0.5272, 5.87), (-1.559, 0.03277, 6.725), (-1.503, 0.02993, 6.825), (-1.275, -0.3931, 6.825), (-1.331, -0.3668, 6.726), (-1.187, 0.8926, 6.727), (-1.127, 0.9143, 6.825), (-1.503, 0.4913, 6.825), (-1.559, 0.4941, 6.725), (-0.6035, 1.154, 6.575), (-0.5604, 1.124, 6.663), (-0.4243, -0.6362, 6.623), (-0.4313, -0.6792, 6.538), (-0.4425, -0.668, 6.32), (-0.4414, -0.6062, 6.23), (-1.049, 0.7555, 6.387), (-1.206, 0.7874, 6.461), (-1.559, 0.4941, 6.441), (-1.399, 0.486, 6.361), (-0.5022, 1.099, 6.37), (-0.5943, 1.154, 6.443), (-1.399, 0.02464, 6.361), (-1.559, 0.03277, 6.441), (-1.331, -0.2592, 6.44), (-1.171, -0.245, 6.361), (0.0, 1.124, 6.663), (0.0, 1.154, 6.575), (0.0, -0.6792, 6.538), (0.0, -0.6362, 6.623), (0.0, 1.154, 6.443), (0.0, 1.099, 6.37), (0.0, -0.6062, 6.23), (0.0, -0.668, 6.32), (-0.3247, -0.2733, 4.937), (-0.3031, 0.7212, 4.94), (-0.8278, 0.937, 5.383), (-0.6692, -0.4712, 5.534), (-1.129, 0.7163, 6.115), (-1.441, 0.4601, 6.074), (-1.442, 0.01445, 6.072), (-1.227, -0.2377, 6.09), (-0.3497, 0.06664, 4.943), (-0.3488, 0.3702, 4.944), (-3.008, 0.8451, 7.579), (-2.595, 1.03, 7.627), (-2.201, 0.9589, 7.492), (-3.061, 0.8477, 7.07), (-2.669, 1.032, 6.936), (-2.257, 0.961, 6.984), (-1.238, -0.3582, 2.618), (-1.512, -0.2273, 2.879), (-0.9583, -0.1991, 2.646), (-1.432, -0.2348, 3.396), (-1.137, -0.3839, 3.379), (-0.8971, -0.2124, 3.11), (-2.725, 0.4833, 4.088), (-2.725, 0.05678, 4.088), (-2.969, 0.529, 4.139), (-2.969, 0.01646, 4.139), (-3.0, 0.5183, 4.133), (-3.0, 0.02709, 4.133), (-3.335, 0.4102, 4.158), (-3.335, 0.1332, 4.158), (-2.992, 0.03927, 3.892), (-2.992, 0.5243, 3.892), (-2.748, 0.07743, 3.866), (-2.748, 0.4811, 3.866), (-3.141, 0.08641, 3.874), (-3.337, 0.1711, 3.895), (-3.141, 0.4786, 3.874), (-3.337, 0.3923, 3.895), (-3.019, 0.258, 3.579), (-3.017, 0.4986, 3.595), (-2.783, 0.4764, 3.57), (-2.784, 0.2762, 3.556), (-3.192, 0.2992, 3.606), (-3.38, 0.3413, 3.628), (-3.379, 0.4495, 3.637), (-3.191, 0.4911, 3.621), (-2.434, 0.1491, 4.12), (-2.711, 0.06261, 4.121), (-2.711, 0.4775, 4.121), (-2.434, 0.3907, 4.12), (-2.551, -0.02378, 4.578), (-2.684, 0.06801, 4.139), (-2.551, 0.5631, 4.579), (-2.685, 0.4724, 4.139), (-1.592, 0.1853, 0.7347), (-1.367, 0.5067, 0.7051), (-1.356, 0.4241, 0.7109), (-1.564, 0.6669, 0.7552), (-1.769, 0.5223, 0.872), (-1.782, 0.2293, 0.8673), (-1.392, 0.2042, 0.6819), (-1.357, 0.3182, 0.7081), (-1.823, 0.4549, 0.8344), (-1.824, 0.2986, 0.8304), (-1.773, -0.07169, 0.03169), (-1.458, -0.05993, 0.4083), (-2.049, 0.03102, 0.04522), (-1.647, -0.1184, 0.4419), (-1.825, -0.02385, 0.5279), (-1.435, -0.09271, 0.1936), (-1.492, -0.03506, 0.01788), (-1.988, -0.03123, 0.2815), (1.649, 0.5378, 10.22), (1.649, -0.04302, 10.22), (1.684, -0.2231, 10.16), (1.684, 0.7306, 10.16), (1.816, -0.4767, 9.716), (1.816, 0.984, 9.716), (1.705, -0.37, 8.913), (1.705, 0.9075, 8.913), (1.667, -0.0577, 8.61), (1.667, 0.6114, 8.61), (-1.616, 0.5335, 10.23), (-1.616, -0.04095, 10.23), (-1.684, -0.2231, 10.16), (-1.684, 0.7306, 10.16), (-1.816, -0.4767, 9.716), (-1.816, 0.984, 9.716), (-1.705, -0.37, 8.913), (-1.705, 0.9075, 8.913), (-1.71, -0.06742, 8.669), (-1.71, 0.6246, 8.669)], [], [(19, 20, 6, 177), (47, 25, 5, 17), (387, 392, 179, 59), (51, 53, 181, 184), (20, 15, 7, 6), (100, 99, 176, 3), (6, 7, 18, 21), (4, 13, 32, 26), (388, 386, 22, 23), (13, 12, 34, 32), (23, 22, 15, 20), (12, 0, 10, 34), (53, 61, 182, 181), (22, 178, 7, 15), (179, 60, 19, 177), (178, 27, 18, 7), (27, 29, 21, 18), (2, 3, 30, 35), (62, 100, 3, 2), (60, 23, 20, 19), (29, 59, 11, 21), (1, 16, 40, 14), (50, 51, 184, 183), (16, 17, 229, 228), (392, 389, 60, 179), (17, 5, 28, 42), (385, 387, 59, 29), (9, 45, 16, 1), (45, 47, 17, 16), (0, 12, 44, 8), (8, 44, 45, 9), (12, 13, 46, 44), (44, 46, 47, 45), (13, 4, 24, 46), (46, 24, 25, 47), (25, 49, 28, 5), (389, 388, 23, 60), (4, 26, 48, 24), (24, 48, 49, 25), (177, 6, 21, 11), (3, 176, 31, 30), (67, 62, 2, 180), (391, 385, 29, 27), (560, 10, 65, 579), (1, 14, 66, 57), (10, 0, 63, 65), (9, 1, 57, 56), (8, 9, 56, 64), (386, 390, 178, 22), (64, 56, 55, 76), (57, 66, 78, 54), (38, 39, 43, 80), (380, 375, 58, 99), (63, 64, 76, 75), (579, 65, 77, 581), (56, 57, 54, 55), (382, 377, 51, 50), (184, 181, 41, 79), (59, 179, 177, 11), (0, 8, 64, 63), (52, 50, 183, 185), (832, 833, 71, 88), (54, 78, 90, 70), (30, 31, 39, 38), (180, 2, 35, 33), (835, 832, 88), (581, 77, 89, 583), (833, 834, 71), (182, 180, 33, 36), (33, 35, 37, 36), (36, 37, 79, 41), (375, 381, 52, 58), (65, 63, 75, 77), (70, 90, 98, 82), (377, 376, 53, 51), (378, 379, 67, 61), (835, 88, 96, 837), (583, 89, 97, 585), (834, 70, 82, 836), (376, 378, 61, 53), (181, 182, 36, 41), (89, 87, 95, 97), (185, 183, 80, 43), (183, 184, 79, 80), (77, 75, 87, 89), (379, 383, 62, 67), (337, 339, 85, 81), (97, 95, 111, 113), (384, 380, 99, 100), (381, 382, 50, 52), (163, 104, 189, 186), (82, 98, 114, 105), (107, 106, 73, 72), (127, 168, 86, 92), (152, 163, 164, 166), (101, 107, 72, 74), (383, 384, 100, 62), (94, 139, 243, 242), (113, 111, 123, 125), (106, 140, 68, 73), (338, 337, 81, 69), (841, 840, 103, 124), (105, 114, 126, 102), (115, 108, 140, 106), (144, 151, 108, 115), (839, 112, 841), (836, 82, 105, 838), (585, 97, 113, 587), (837, 96, 112, 839), (140, 139, 338, 69, 68), (125, 123, 135, 137), (116, 110, 107, 101), (110, 115, 106, 107), (124, 103, 119, 136), (102, 126, 138, 118), (108, 109, 139, 140), (122, 116, 101, 93), (123, 124, 136, 135), (86, 91, 117, 120), (838, 105, 102, 103, 840), (587, 113, 125, 589), (137, 135, 147, 149), (321, 329, 128, 132), (323, 325, 145, 141), (136, 119, 131, 148), (118, 138, 150, 130), (128, 129, 155, 168), (141, 145, 110, 116), (135, 136, 148, 147), (591, 137, 149, 593), (155, 122, 93, 91), (103, 102, 118, 119), (589, 125, 137, 591), (132, 128, 168, 127, 342), (133, 141, 116, 122), (143, 160, 314, 317), (304, 297, 318, 313), (109, 121, 244, 245), (83, 104, 163, 152), (753, 305, 316, 756), (159, 161, 315, 311), (596, 162, 310, 758), (145, 144, 115, 110), (326, 327, 151, 144), (119, 118, 130, 131), (88, 71, 157, 158), (324, 321, 132, 134), (142, 162, 296, 154), (340, 341, 121, 109), (157, 152, 166, 172), (330, 322, 133, 129), (595, 161, 169, 597), (328, 324, 134, 146), (156, 158, 174, 171), (142, 143, 317, 320), (168, 155, 91, 86), (153, 165, 191, 190), (158, 157, 172, 174), (71, 83, 152, 157), (174, 172, 166, 171), (325, 326, 144, 145), (96, 88, 158, 156), (327, 328, 146, 151), (171, 166, 164, 165), (329, 330, 129, 128), (153, 156, 171, 165), (112, 96, 156, 153), (161, 159, 167, 169), (151, 146, 340, 109, 108), (162, 596, 598, 170, 296), (175, 170, 598, 600), (173, 175, 600, 599), (169, 173, 599, 597), (341, 342, 127, 121), (322, 323, 141, 133), (91, 93, 84, 117), (129, 133, 122, 155), (138, 592, 594, 150), (92, 86, 120, 85, 339), (126, 590, 592, 138), (93, 101, 74, 84), (114, 588, 590, 126), (90, 584, 586, 98), (98, 586, 588, 114), (78, 582, 584, 90), (390, 391, 27, 178), (66, 580, 582, 78), (37, 38, 80, 79), (14, 559, 580, 66), (35, 30, 38, 37), (61, 67, 180, 182), (48, 577, 578, 49), (26, 558, 577, 48), (49, 578, 557, 28), (42, 28, 557, 576), (42, 576, 658, 231), (14, 40, 575, 559), (34, 10, 560, 574), (32, 34, 574, 573), (26, 32, 573, 558), (189, 188, 194, 195), (188, 190, 196, 194), (112, 153, 190, 188), (165, 164, 187, 191), (104, 112, 188, 189), (164, 163, 186, 187), (332, 331, 203, 202), (193, 192, 198, 199), (191, 187, 193, 197), (186, 189, 195, 192), (187, 186, 192, 193), (190, 191, 197, 196), (203, 199, 205, 209), (201, 200, 206, 207), (333, 332, 202, 200), (195, 194, 333, 200, 201), (197, 193, 199, 203, 331), (192, 195, 201, 198), (335, 334, 215, 214), (205, 204, 210, 211), (198, 201, 207, 204), (199, 198, 204, 205), (200, 202, 248, 246), (202, 203, 249, 248), (210, 213, 219, 216), (215, 211, 217, 221), (336, 335, 214, 212), (207, 206, 336, 212, 213), (209, 205, 211, 215, 334), (204, 207, 213, 210), (218, 220, 226, 224), (220, 221, 227, 226), (211, 210, 216, 217), (214, 215, 221, 220), (212, 214, 220, 218), (213, 212, 218, 219), (227, 223, 253, 257), (225, 224, 254, 255), (219, 218, 224, 225), (221, 217, 223, 227), (216, 219, 225, 222), (217, 216, 222, 223), (657, 230, 234, 663), (230, 228, 232, 234), (40, 16, 228, 230), (575, 40, 230, 657), (17, 42, 231, 229), (235, 664, 670, 239), (232, 233, 237, 236), (229, 231, 235, 233), (228, 229, 233, 232), (231, 658, 664, 235), (236, 237, 239, 238), (238, 239, 670, 669), (234, 232, 236, 238), (663, 234, 238, 669), (233, 235, 239, 237), (244, 240, 241, 242), (245, 244, 242, 243), (127, 92, 241, 240), (121, 127, 240, 244), (139, 109, 245, 243), (92, 94, 242, 241), (248, 249, 251, 250), (246, 248, 250, 247), (203, 209, 251, 249), (209, 208, 250, 251), (208, 206, 247, 250), (206, 200, 246, 247), (252, 255, 261, 258), (257, 253, 259, 263), (222, 225, 255, 252), (223, 222, 252, 253), (226, 227, 257, 256), (224, 226, 256, 254), (277, 286, 287, 276), (366, 365, 290, 288), (253, 252, 258, 259), (256, 257, 263, 262), (254, 256, 262, 260), (364, 363, 289, 291), (356, 355, 279, 281), (347, 265, 264, 348), (349, 266, 265, 347), (350, 267, 266, 349), (348, 264, 267, 350), (369, 368, 277, 276), (343, 269, 268, 344), (345, 270, 269, 343), (346, 271, 270, 345), (344, 268, 271, 346), (272, 273, 274, 275), (254, 373, 371, 255), (374, 274, 273, 373), (368, 367, 286, 277), (371, 272, 275, 372), (352, 351, 285, 284), (355, 357, 278, 279), (351, 353, 283, 285), (367, 370, 287, 286), (357, 358, 280, 278), (353, 354, 282, 283), (370, 369, 276, 287), (358, 356, 281, 280), (354, 352, 284, 282), (293, 292, 294, 295), (289, 288, 290, 291), (360, 359, 295, 294), (362, 361, 292, 293), (365, 364, 291, 290), (363, 366, 288, 289), (359, 362, 293, 295), (361, 360, 294, 292), (154, 296, 170), (130, 150, 307, 299), (301, 304, 313, 312), (149, 147, 302, 306), (593, 149, 306, 752), (148, 131, 298, 303), (147, 148, 303, 302), (150, 594, 755, 307), (305, 301, 312, 316), (161, 595, 757, 315), (308, 754, 759, 309), (297, 300, 319, 318), (160, 159, 311, 314), (300, 308, 309, 319), (162, 142, 320, 310), (298, 299, 300, 297), (302, 303, 304, 301), (303, 298, 297, 304), (301, 305, 306, 302), (299, 307, 308, 300), (318, 319, 320, 317), (312, 313, 314, 311), (313, 318, 317, 314), (311, 315, 316, 312), (319, 309, 310, 320), (305, 753, 752, 306), (307, 755, 754, 308), (315, 757, 756, 316), (309, 759, 758, 310), (131, 130, 299, 298), (169, 167, 323, 322), (175, 173, 330, 329), (143, 142, 328, 327), (159, 160, 326, 325), (142, 154, 324, 328), (173, 169, 322, 330), (154, 170, 321, 324), (160, 143, 327, 326), (167, 159, 325, 323), (170, 175, 329, 321), (206, 208, 335, 336), (208, 209, 334, 335), (194, 196, 332, 333), (196, 197, 331, 332), (134, 132, 342, 341), (146, 134, 341, 340), (139, 94, 337, 338), (94, 92, 339, 337), (261, 344, 346, 258), (258, 346, 345, 262), (262, 345, 343, 260), (260, 343, 344, 261), (258, 348, 350, 259), (259, 350, 349, 263), (263, 349, 347, 262), (262, 347, 348, 258), (269, 270, 352, 354), (268, 269, 354, 353), (271, 268, 353, 351), (270, 271, 351, 352), (266, 267, 356, 358), (265, 266, 358, 357), (264, 265, 357, 355), (267, 264, 355, 356), (282, 284, 360, 361), (285, 283, 362, 359), (283, 282, 361, 362), (284, 285, 359, 360), (279, 278, 366, 363), (280, 281, 364, 365), (281, 279, 363, 364), (278, 280, 365, 366), (274, 374, 260, 369, 370), (275, 274, 370, 367), (261, 372, 275, 367, 368), (260, 261, 368, 369), (255, 371, 372, 261), (260, 374, 373, 254), (371, 373, 273, 272), (73, 68, 384, 383), (85, 120, 382, 381), (68, 69, 380, 384), (72, 73, 383, 379), (84, 74, 378, 376), (74, 72, 379, 378), (117, 84, 376, 377), (81, 85, 381, 375), (120, 117, 377, 382), (69, 81, 375, 380), (185, 43, 391, 390), (52, 185, 390, 386), (43, 39, 385, 391), (99, 58, 388, 389), (39, 31, 387, 385), (176, 99, 389, 392), (58, 52, 386, 388), (31, 176, 392, 387), (412, 602, 399, 413), (440, 410, 398, 418), (826, 452, 604, 831), (444, 609, 606, 446), (413, 399, 400, 408), (493, 396, 601, 492), (399, 414, 411, 400), (397, 419, 425, 406), (827, 416, 415, 825), (406, 425, 427, 405), (416, 413, 408, 415), (405, 427, 403, 393), (446, 606, 607, 454), (415, 408, 400, 603), (604, 602, 412, 453), (603, 400, 411, 420), (420, 411, 414, 422), (395, 428, 423, 396), (455, 395, 396, 493), (453, 412, 413, 416), (422, 414, 404, 452), (394, 407, 433, 409), (443, 608, 609, 444), (409, 653, 654, 410), (831, 604, 453, 828), (410, 435, 421, 398), (824, 422, 452, 826), (402, 394, 409, 438), (438, 409, 410, 440), (393, 401, 437, 405), (401, 402, 438, 437), (405, 437, 439, 406), (437, 438, 440, 439), (406, 439, 417, 397), (439, 440, 418, 417), (418, 398, 421, 442), (828, 453, 416, 827), (397, 417, 441, 419), (417, 418, 442, 441), (602, 404, 414, 399), (396, 423, 424, 601), (460, 605, 395, 455), (830, 420, 422, 824), (560, 579, 458, 403), (394, 450, 459, 407), (403, 458, 456, 393), (402, 449, 450, 394), (401, 457, 449, 402), (825, 415, 603, 829), (457, 469, 448, 449), (450, 447, 471, 459), (431, 473, 436, 432), (819, 492, 451, 814), (456, 468, 469, 457), (579, 581, 470, 458), (449, 448, 447, 450), (821, 443, 444, 816), (609, 472, 434, 606), (452, 404, 602, 604), (393, 456, 457, 401), (445, 610, 608, 443), (842, 481, 464, 843), (447, 463, 483, 471), (423, 431, 432, 424), (605, 426, 428, 395), (842, 845, 481), (581, 583, 482, 470), (843, 464, 844), (607, 429, 426, 605), (426, 429, 430, 428), (429, 434, 472, 430), (814, 451, 445, 820), (458, 470, 468, 456), (463, 475, 491, 483), (816, 444, 446, 815), (817, 454, 460, 818), (845, 847, 489, 481), (583, 585, 490, 482), (844, 846, 475, 463), (815, 446, 454, 817), (606, 434, 429, 607), (482, 490, 488, 480), (610, 436, 473, 608), (608, 473, 472, 609), (470, 482, 480, 468), (818, 460, 455, 822), (776, 474, 478, 778), (490, 506, 504, 488), (823, 493, 492, 819), (820, 445, 443, 821), (556, 611, 614, 497), (475, 498, 507, 491), (500, 465, 466, 499), (520, 485, 479, 565), (545, 563, 561, 556), (494, 467, 465, 500), (822, 455, 493, 823), (487, 673, 674, 532), (506, 518, 516, 504), (499, 466, 461, 533), (777, 462, 474, 776), (851, 517, 496, 850), (498, 495, 519, 507), (508, 499, 533, 501), (537, 508, 501, 544), (849, 851, 505), (846, 848, 498, 475), (585, 587, 506, 490), (847, 849, 505, 489), (533, 461, 462, 777, 532), (518, 530, 528, 516), (509, 494, 500, 503), (503, 500, 499, 508), (517, 529, 512, 496), (495, 511, 531, 519), (501, 533, 532, 502), (515, 486, 494, 509), (516, 528, 529, 517), (479, 513, 510, 484), (850, 496, 495, 498, 848), (587, 589, 518, 506), (530, 542, 540, 528), (760, 525, 521, 768), (762, 534, 538, 764), (529, 541, 524, 512), (511, 523, 543, 531), (521, 565, 548, 522), (534, 509, 503, 538), (528, 540, 541, 529), (591, 593, 542, 530), (548, 484, 486, 515), (496, 512, 511, 495), (589, 591, 530, 518), (525, 781, 520, 565, 521), (526, 515, 509, 534), (536, 748, 745, 553), (735, 744, 749, 728), (502, 676, 675, 514), (476, 545, 556, 497), (753, 756, 747, 736), (552, 742, 746, 554), (596, 758, 741, 555), (538, 503, 508, 537), (765, 537, 544, 766), (512, 524, 523, 511), (481, 551, 550, 464), (763, 527, 525, 760), (535, 547, 727, 555), (779, 502, 514, 780), (550, 569, 563, 545), (769, 522, 526, 761), (595, 597, 566, 554), (767, 539, 527, 763), (549, 568, 571, 551), (535, 751, 748, 536), (565, 479, 484, 548), (546, 615, 616, 562), (551, 571, 569, 550), (464, 550, 545, 476), (571, 568, 563, 569), (764, 538, 537, 765), (489, 549, 551, 481), (766, 544, 539, 767), (568, 562, 561, 563), (768, 521, 522, 769), (546, 562, 568, 549), (505, 546, 549, 489), (554, 566, 564, 552), (544, 501, 502, 779, 539), (555, 727, 567, 598, 596), (572, 600, 598, 567), (570, 599, 600, 572), (566, 597, 599, 570), (780, 514, 520, 781), (761, 526, 534, 762), (484, 510, 477, 486), (522, 548, 515, 526), (531, 543, 594, 592), (485, 778, 478, 513, 479), (519, 531, 592, 590), (486, 477, 467, 494), (507, 519, 590, 588), (483, 491, 586, 584), (491, 507, 588, 586), (471, 483, 584, 582), (829, 603, 420, 830), (459, 471, 582, 580), (430, 472, 473, 431), (407, 459, 580, 559), (428, 430, 431, 423), (454, 607, 605, 460), (441, 442, 578, 577), (419, 441, 577, 558), (442, 421, 557, 578), (435, 576, 557, 421), (435, 656, 658, 576), (407, 559, 575, 433), (427, 574, 560, 403), (425, 573, 574, 427), (419, 558, 573, 425), (614, 620, 619, 613), (613, 619, 621, 615), (505, 613, 615, 546), (562, 616, 612, 561), (497, 614, 613, 505), (561, 612, 611, 556), (771, 627, 628, 770), (618, 624, 623, 617), (616, 622, 618, 612), (611, 617, 620, 614), (612, 618, 617, 611), (615, 621, 622, 616), (628, 634, 630, 624), (626, 632, 631, 625), (772, 625, 627, 771), (620, 626, 625, 772, 619), (622, 770, 628, 624, 618), (617, 623, 626, 620), (774, 639, 640, 773), (630, 636, 635, 629), (623, 629, 632, 626), (624, 630, 629, 623), (625, 677, 679, 627), (627, 679, 680, 628), (635, 641, 644, 638), (640, 646, 642, 636), (775, 637, 639, 774), (632, 638, 637, 775, 631), (634, 773, 640, 636, 630), (629, 635, 638, 632), (643, 649, 651, 645), (645, 651, 652, 646), (636, 642, 641, 635), (639, 645, 646, 640), (637, 643, 645, 639), (638, 644, 643, 637), (652, 688, 684, 648), (650, 686, 685, 649), (644, 650, 649, 643), (646, 652, 648, 642), (641, 647, 650, 644), (642, 648, 647, 641), (657, 663, 661, 655), (655, 661, 659, 653), (433, 655, 653, 409), (575, 657, 655, 433), (410, 654, 656, 435), (662, 668, 670, 664), (659, 665, 666, 660), (654, 660, 662, 656), (653, 659, 660, 654), (656, 662, 664, 658), (665, 667, 668, 666), (667, 669, 670, 668), (661, 667, 665, 659), (663, 669, 667, 661), (660, 666, 668, 662), (675, 673, 672, 671), (676, 674, 673, 675), (520, 671, 672, 485), (514, 675, 671, 520), (532, 674, 676, 502), (485, 672, 673, 487), (679, 681, 682, 680), (677, 678, 681, 679), (628, 680, 682, 634), (634, 682, 681, 633), (633, 681, 678, 631), (631, 678, 677, 625), (683, 689, 692, 686), (688, 694, 690, 684), (647, 683, 686, 650), (648, 684, 683, 647), (651, 687, 688, 652), (649, 685, 687, 651), (708, 707, 718, 717), (805, 719, 721, 804), (684, 690, 689, 683), (687, 693, 694, 688), (685, 691, 693, 687), (803, 722, 720, 802), (795, 712, 710, 794), (786, 787, 695, 696), (788, 786, 696, 697), (789, 788, 697, 698), (787, 789, 698, 695), (808, 707, 708, 807), (782, 783, 699, 700), (784, 782, 700, 701), (785, 784, 701, 702), (783, 785, 702, 699), (703, 706, 705, 704), (685, 686, 810, 812), (813, 812, 704, 705), (807, 708, 717, 806), (810, 811, 706, 703), (791, 715, 716, 790), (794, 710, 709, 796), (790, 716, 714, 792), (806, 717, 718, 809), (796, 709, 711, 797), (792, 714, 713, 793), (809, 718, 707, 808), (797, 711, 712, 795), (793, 713, 715, 791), (724, 726, 725, 723), (720, 722, 721, 719), (799, 725, 726, 798), (801, 724, 723, 800), (804, 721, 722, 803), (802, 720, 719, 805), (798, 726, 724, 801), (800, 723, 725, 799), (547, 567, 727), (523, 730, 738, 543), (732, 743, 744, 735), (542, 737, 733, 540), (593, 752, 737, 542), (541, 734, 729, 524), (540, 733, 734, 541), (543, 738, 755, 594), (736, 747, 743, 732), (554, 746, 757, 595), (739, 740, 759, 754), (728, 749, 750, 731), (553, 745, 742, 552), (731, 750, 740, 739), (555, 741, 751, 535), (729, 728, 731, 730), (733, 732, 735, 734), (734, 735, 728, 729), (732, 733, 737, 736), (730, 731, 739, 738), (749, 748, 751, 750), (743, 742, 745, 744), (744, 745, 748, 749), (742, 743, 747, 746), (750, 751, 741, 740), (736, 737, 752, 753), (738, 739, 754, 755), (746, 747, 756, 757), (740, 741, 758, 759), (524, 729, 730, 523), (566, 761, 762, 564), (572, 768, 769, 570), (536, 766, 767, 535), (552, 764, 765, 553), (535, 767, 763, 547), (570, 769, 761, 566), (547, 763, 760, 567), (553, 765, 766, 536), (564, 762, 764, 552), (567, 760, 768, 572), (631, 775, 774, 633), (633, 774, 773, 634), (619, 772, 771, 621), (621, 771, 770, 622), (527, 780, 781, 525), (539, 779, 780, 527), (532, 777, 776, 487), (487, 776, 778, 485), (692, 689, 785, 783), (689, 693, 784, 785), (693, 691, 782, 784), (691, 692, 783, 782), (689, 690, 789, 787), (690, 694, 788, 789), (694, 693, 786, 788), (693, 689, 787, 786), (700, 793, 791, 701), (699, 792, 793, 700), (702, 790, 792, 699), (701, 791, 790, 702), (697, 797, 795, 698), (696, 796, 797, 697), (695, 794, 796, 696), (698, 795, 794, 695), (713, 800, 799, 715), (716, 798, 801, 714), (714, 801, 800, 713), (715, 799, 798, 716), (710, 802, 805, 709), (711, 804, 803, 712), (712, 803, 802, 710), (709, 805, 804, 711), (705, 809, 808, 691, 813), (706, 806, 809, 705), (692, 807, 806, 706, 811), (691, 808, 807, 692), (686, 692, 811, 810), (691, 685, 812, 813), (810, 703, 704, 812), (466, 822, 823, 461), (478, 820, 821, 513), (461, 823, 819, 462), (465, 818, 822, 466), (477, 815, 817, 467), (467, 817, 818, 465), (510, 816, 815, 477), (474, 814, 820, 478), (513, 821, 816, 510), (462, 819, 814, 474), (610, 829, 830, 436), (445, 825, 829, 610), (436, 830, 824, 432), (492, 828, 827, 451), (432, 824, 826, 424), (601, 831, 828, 492), (451, 827, 825, 445), (424, 826, 831, 601), (104, 838, 840), (95, 837, 839, 111), (83, 836, 838, 104), (111, 839, 841, 124, 123), (112, 104, 840, 841), (71, 834, 836, 83), (87, 835, 837, 95), (55, 54, 70, 834, 833), (75, 76, 832, 835, 87), (76, 55, 833, 832), (497, 850, 848), (488, 504, 849, 847), (476, 497, 848, 846), (504, 516, 517, 851, 849), (505, 851, 850, 497), (464, 476, 846, 844), (480, 488, 847, 845), (448, 843, 844, 463, 447), (468, 480, 845, 842, 469), (469, 842, 843, 448)])
me_cube.polygons.foreach_set('use_smooth', [True] * 840)
me_cube.polygons.foreach_set('material_index', [0, 0, 2, 0, 0, 0, 0, 0, 2, 0, 0, 0, 0, 0, 0, 0, 0, 0, 0, 0, 0, 0, 0, 0, 2, 0, 2, 0, 0, 0, 0, 0, 0, 0, 0, 0, 2, 0, 0, 0, 0, 0, 2, 0, 0, 0, 0, 0, 2, 2, 2, 0, 2, 2, 2, 2, 2, 0, 0, 0, 0, 2, 0, 0, 0, 2, 0, 2, 0, 0, 0, 2, 2, 0, 2, 2, 2, 0, 0, 2, 0, 0, 0, 0, 0, 2, 0, 0, 2, 2, 0, 0, 0, 2, 0, 0, 2, 0, 0, 0, 0, 0, 0, 2, 0, 2, 0, 0, 2, 0, 2, 2, 2, 2, 2, 2, 2, 2, 0, 0, 0, 0, 0, 0, 0, 0, 0, 0, 0, 0, 2, 2, 2, 0, 0, 0, 0, 0, 0, 0, 0, 0, 0, 0, 0, 0, 0, 0, 2, 0, 0, 0, 0, 0, 0, 2, 0, 0, 0, 0, 0, 0, 0, 0, 0, 0, 0, 0, 0, 0, 0, 0, 0, 2, 0, 0, 0, 0, 0, 2, 0, 0, 0, 0, 0, 2, 2, 0, 0, 0, 0, 0, 0, 0, 0, 0, 0, 0, 0, 0, 0, 0, 0, 0, 0, 0, 2, 0, 0, 0, 0, 0, 2, 2, 2, 0, 0, 0, 0, 0, 2, 2, 0, 0, 0, 0, 0, 0, 0, 0, 2, 2, 0, 0, 0, 0, 0, 0, 2, 2, 2, 2, 0, 0, 0, 0, 0, 0, 0, 0, 0, 0, 1, 1, 0, 0, 0, 0, 0, 0, 0, 0, 0, 0, 0, 0, 0, 0, 0, 0, 0, 0, 0, 0, 0, 0, 0, 0, 0, 0, 0, 0, 0, 0, 0, 0, 0, 0, 0, 0, 0, 0, 2, 0, 0, 0, 0, 0, 0, 0, 0, 0, 0, 0, 0, 0, 0, 0, 0, 0, 0, 0, 0, 0, 0, 0, 0, 0, 0, 0, 0, 0, 0, 0, 0, 0, 0, 0, 0, 0, 0, 0, 0, 0, 0, 0, 0, 0, 0, 0, 0, 0, 0, 2, 2, 2, 2, 2, 2, 2, 2, 2, 2, 2, 2, 0, 0, 0, 0, 2, 2, 2, 2, 2, 2, 2, 2, 2, 2, 2, 2, 2, 2, 2, 2, 2, 2, 2, 2, 2, 2, 2, 2, 2, 2, 2, 2, 2, 2, 2, 2, 0, 0, 0, 0, 0, 0, 0, 0, 0, 0, 0, 0, 0, 0, 0, 0, 0, 0, 0, 0, 0, 2, 0, 0, 0, 0, 0, 2, 0, 0, 0, 0, 0, 0, 0, 0, 0, 0, 0, 0, 0, 0, 0, 2, 0, 2, 0, 0, 0, 0, 0, 0, 0, 0, 0, 2, 0, 0, 0, 0, 0, 2, 0, 0, 0, 0, 0, 2, 2, 2, 0, 2, 2, 2, 2, 2, 0, 0, 0, 0, 2, 0, 0, 0, 2, 0, 2, 0, 0, 0, 2, 2, 0, 2, 2, 2, 0, 0, 2, 0, 0, 0, 0, 0, 2, 0, 0, 2, 2, 0, 0, 0, 2, 0, 0, 2, 0, 0, 0, 0, 0, 0, 2, 0, 2, 0, 0, 2, 0, 2, 2, 2, 2, 2, 2, 2, 2, 0, 0, 0, 0, 0, 0, 0, 0, 0, 0, 0, 0, 2, 2, 2, 0, 0, 0, 0, 0, 0, 0, 0, 0, 0, 0, 0, 0, 0, 0, 2, 0, 0, 0, 0, 0, 0, 2, 0, 0, 0, 0, 0, 0, 0, 0, 0, 0, 0, 0, 0, 0, 0, 0, 0, 2, 0, 0, 0, 0, 0, 2, 0, 0, 0, 0, 0, 2, 2, 0, 0, 0, 0, 0, 0, 0, 0, 0, 0, 0, 0, 0, 0, 0, 0, 0, 0, 0, 2, 0, 0, 0, 0, 0, 2, 2, 2, 0, 0, 0, 0, 0, 2, 2, 0, 0, 0, 0, 0, 0, 0, 0, 2, 2, 0, 0, 0, 0, 0, 0, 2, 2, 2, 2, 0, 0, 0, 0, 0, 0, 0, 0, 0, 0, 1, 1, 0, 0, 0, 0, 0, 0, 0, 0, 0, 0, 0, 0, 0, 0, 0, 0, 0, 0, 0, 0, 0, 0, 0, 0, 0, 0, 0, 0, 0, 0, 0, 0, 0, 0, 0, 0, 0, 0, 2, 0, 0, 0, 0, 0, 0, 0, 0, 0, 0, 0, 0, 0, 0, 0, 0, 0, 0, 0, 0, 0, 0, 0, 0, 0, 0, 0, 0, 0, 0, 0, 0, 0, 0, 0, 0, 0, 0, 0, 0, 0, 0, 0, 0, 0, 0, 0, 0, 0, 0, 2, 2, 2, 2, 2, 2, 2, 2, 2, 2, 2, 2, 0, 0, 0, 0, 2, 2, 2, 2, 2, 2, 2, 2, 2, 2, 2, 2, 2, 2, 2, 2, 2, 2, 2, 2, 2, 2, 2, 2, 2, 2, 2, 2, 2, 2, 2, 2, 0, 0, 0, 0, 0, 0, 0, 0, 0, 0, 0, 0, 0, 0, 0, 0, 0, 0, 0, 2, 0, 2, 0, 2, 2, 0, 0, 0, 0, 2, 0, 2, 0, 2, 2, 0, 0, 0, 0])
me_cube.materials.append(mat_sml_alien_suit)
me_cube.materials.append(mat_eye_emit)
me_cube.materials.append(mat_joints)
me_cube.use_remesh_preserve_volume = False
me_cube.use_remesh_preserve_attributes = False
me_cube.use_mirror_vertex_groups = False
me_cube.update()
me_cube_001 = bpy.data.meshes.new('Cube.001')
me_cube_001.from_pydata([(-1.742, 0.0008731, -0.9368), (-1.742, 0.0008731, 1.063), (-1.742, 2.001, -0.9368), (-1.742, 2.001, 1.063), (1.742, 0.0008731, -0.9368), (1.742, 0.0008731, 1.063), (1.742, 2.001, -0.9368), (1.742, 2.001, 1.063), (-2.134, 1.001, -1.162), (-2.134, -0.2239, 0.06319), (-2.134, 1.001, 1.288), (-2.134, 2.226, 0.06319), (2.134, 2.226, 0.06319), (2.134, 1.001, -1.162), (2.134, 1.001, 1.288), (2.134, -0.2239, 0.06319), (3.018, 1.001, 0.06319), (-3.018, 1.001, 0.06319)], [], [(17, 10, 3, 11), (16, 14, 5, 15), (13, 16, 15, 4), (6, 12, 16, 13), (12, 7, 14, 16), (8, 17, 11, 2), (0, 9, 17, 8), (9, 1, 10, 17)])
me_cube_001.use_remesh_preserve_volume = False
me_cube_001.use_remesh_preserve_attributes = False
me_cube_001.use_mirror_vertex_groups = False
me_cube_001.update()
me_plane = bpy.data.meshes.new('Plane')
me_plane.from_pydata([(-1.2, 0.8315, -0.6452), (-1.135, 0.7147, 0.8602), (-1.354, -0.668, -0.7549), (-1.288, -0.7848, 0.7505), (-1.068, 1.743, 0.1784), (1.247, 0.831, -0.5769), (1.313, 0.7141, 0.9284), (1.093, -0.6685, -0.6866), (1.159, -0.7853, 0.8188), (1.379, 1.742, 0.2467)], [], [(0, 4, 1, 3, 2), (5, 9, 6, 8, 7)])
me_plane.use_remesh_preserve_volume = False
me_plane.use_remesh_preserve_attributes = False
me_plane.use_mirror_vertex_groups = False
me_plane.update()
me_circle_012 = bpy.data.meshes.new('Circle.012')
me_circle_012.from_pydata([(-1.378, 1.313, 0.822), (-1.354, 1.496, 1.138), (-1.057, 0.5007, 1.706), (-1.308, 0.737, 0.6492), (-1.313, 0.9156, 0.593), (-1.316, -0.006412, -0.3125), (-1.158, -0.571, -0.1318), (-1.081, -0.7692, 0.1527), (-1.047, -1.516, -0.2284), (-1.193, -0.8018, -0.5937), (-1.203, -0.5886, -0.4994), (-1.369, 0.04264, -0.8373), (-1.487, 0.5603, -0.9603), (-1.533, 0.9095, -0.7925), (-1.546, 1.172, -0.5042), (-1.505, 1.278, -0.06349), (-1.449, 0.8002, -0.372), (-1.386, 0.9025, 0.1316), (-1.401, 0.3932, -0.479)], [(1, 0), (2, 1), (3, 2), (4, 3), (17, 4), (6, 5), (7, 6), (8, 7), (9, 8), (10, 9), (11, 10), (12, 11), (13, 12), (14, 13), (15, 14), (0, 15), (18, 16), (16, 17), (5, 18)], [])
me_circle_012.use_remesh_preserve_volume = False
me_circle_012.use_remesh_preserve_attributes = False
me_circle_012.use_mirror_vertex_groups = False
me_circle_012.update()
me_circle_011 = bpy.data.meshes.new('Circle.011')
me_circle_011.from_pydata([(1.281, 0.683, 0.8162), (1.312, 0.861, 1.134), (1.021, -0.1213, 1.727), (1.146, 0.1173, 0.6485), (1.156, 0.2962, 0.594), (0.9725, -0.6058, -0.313), (0.7994, -1.161, -0.1185), (0.7461, -1.359, 0.1717), (0.6071, -2.094, -0.2088), (0.7556, -1.385, -0.5832), (0.7931, -1.175, -0.4889), (0.959, -0.5503, -0.8397), (1.098, -0.04007, -0.9722), (1.191, 0.3017, -0.8086), (1.26, 0.557, -0.5219), (1.286, 0.657, -0.07858), (1.155, 0.1903, -0.3817), (1.167, 0.287, 0.1268), (1.063, -0.21, -0.4853)], [(1, 0), (2, 1), (3, 2), (4, 3), (17, 4), (6, 5), (7, 6), (8, 7), (9, 8), (10, 9), (11, 10), (12, 11), (13, 12), (14, 13), (15, 14), (0, 15), (18, 16), (16, 17), (5, 18)], [])
me_circle_011.use_remesh_preserve_volume = False
me_circle_011.use_remesh_preserve_attributes = False
me_circle_011.use_mirror_vertex_groups = False
me_circle_011.update()
me_footmaincontroller = bpy.data.meshes.new('FootMainController')
me_footmaincontroller.from_pydata([(0.01936, 0.7025, -0.4283), (-0.3704, 0.7105, -0.4118), (-0.7241, 0.7177, -0.5353), (-0.9881, 0.7232, -0.5199), (-1.122, 0.7259, -0.1534), (-1.105, 0.7256, 0.2365), (-0.941, 0.7222, 0.4945), (-0.6537, 0.7163, 0.5852), (-0.2873, 0.7088, 0.4317), (0.1024, 0.7008, 0.4151), (0.4562, 0.6935, 0.5382), (0.7711, 0.6881, 0.3362), (0.7711, 0.6891, -0.4126), (0.3858, 0.695, -0.5723)], [(1, 0), (2, 1), (3, 2), (4, 3), (5, 4), (6, 5), (7, 6), (8, 7), (9, 8), (10, 9), (11, 10), (12, 11), (13, 12), (0, 13)], [])
me_footmaincontroller.use_remesh_preserve_volume = False
me_footmaincontroller.use_remesh_preserve_attributes = False
me_footmaincontroller.use_mirror_vertex_groups = False
me_footmaincontroller.update()
me_circle_010 = bpy.data.meshes.new('Circle.010')
me_circle_010.from_pydata([(-0.0001302, 1.707, -2.288), (-1.035, 1.642, -2.093), (-0.9142, 1.14, -0.5909), (-2.498, 1.178, -0.7051), (-2.703, 0.8506, 0.2762), (-2.498, 0.523, 1.258), (-0.9141, 0.5613, 1.143), (-1.034, 0.05976, 2.645), (8.968e-05, -0.005303, 2.841), (1.035, 0.05998, 2.645), (0.9141, 0.5615, 1.143), (2.498, 0.5235, 1.257), (2.703, 0.8512, 0.2762), (2.498, 1.179, -0.7052), (0.9141, 1.14, -0.5909), (1.034, 1.642, -2.093)], [(1, 0), (2, 1), (3, 2), (4, 3), (5, 4), (6, 5), (7, 6), (8, 7), (9, 8), (10, 9), (11, 10), (12, 11), (13, 12), (14, 13), (15, 14), (0, 15)], [])
me_circle_010.use_remesh_preserve_volume = False
me_circle_010.use_remesh_preserve_attributes = False
me_circle_010.use_mirror_vertex_groups = False
me_circle_010.update()
me_icosphere_001 = bpy.data.meshes.new('Icosphere.001')
me_icosphere_001.from_pydata([(0.03845, -0.6856, 0.5224), (0.4003, -0.4092, 0.7852), (-0.09974, -0.4092, 0.9477), (-0.4088, -0.4092, 0.5224), (-0.09974, -0.4092, 0.09706), (0.4003, -0.4092, 0.2595), (0.1766, 0.03804, 0.9477), (-0.3233, 0.03804, 0.7852), (-0.3233, 0.03804, 0.2595), (0.1766, 0.03804, 0.09706), (0.4857, 0.03804, 0.5224), (0.03845, 0.3144, 0.5224), (0.0327, 0.3951, 0.5224), (0.09832, 0.6754, 0.529), (0.2343, 0.7827, 0.5224), (0.09533, 0.8871, 0.5224), (0.03076, 0.8833, 0.5224), (0.2635, 0.3951, 0.5257), (0.09696, 0.3962, 0.5232), (0.09639, 0.5686, 0.524), (0.2053, 0.4042, 0.5249)], [(17, 13), (13, 14), (14, 15), (16, 12), (16, 15), (20, 17), (12, 18), (18, 19), (19, 20)], [(0, 1, 2), (1, 0, 5), (0, 2, 3), (0, 3, 4), (0, 4, 5), (1, 5, 10), (2, 1, 6), (3, 2, 7), (4, 3, 8), (5, 4, 9), (1, 10, 6), (2, 6, 7), (3, 7, 8), (4, 8, 9), (5, 9, 10), (6, 10, 11), (7, 6, 11), (8, 7, 11), (9, 8, 11), (10, 9, 11)])
me_icosphere_001.use_remesh_preserve_volume = False
me_icosphere_001.use_remesh_preserve_attributes = False
me_icosphere_001.use_mirror_vertex_groups = False
me_icosphere_001.update()
me_icosphere = bpy.data.meshes.new('Icosphere')
me_icosphere.from_pydata([(0.0474, -0.7608, 0.5217), (0.4092, -0.4844, 0.7845), (-0.09079, -0.4844, 0.947), (-0.3998, -0.4844, 0.5217), (-0.09079, -0.4844, 0.09635), (0.4092, -0.4844, 0.2588), (0.1856, -0.03723, 0.947), (-0.3144, -0.03723, 0.7845), (-0.3144, -0.03723, 0.2588), (0.1856, -0.03723, 0.09635), (0.4946, -0.03723, 0.5217), (0.0474, 0.2392, 0.5217), (0.03972, 0.3199, 0.5217), (0.3741, 0.3199, 0.5217), (0.3741, 0.4352, 0.5217), (0.155, 0.4352, 0.5217), (0.03972, 0.808, 0.5217), (0.155, 0.8119, 0.5217)], [(12, 13), (13, 14), (14, 15), (16, 12), (15, 17), (16, 17)], [(0, 1, 2), (1, 0, 5), (0, 2, 3), (0, 3, 4), (0, 4, 5), (1, 5, 10), (2, 1, 6), (3, 2, 7), (4, 3, 8), (5, 4, 9), (1, 10, 6), (2, 6, 7), (3, 7, 8), (4, 8, 9), (5, 9, 10), (6, 10, 11), (7, 6, 11), (8, 7, 11), (9, 8, 11), (10, 9, 11)])
me_icosphere.use_remesh_preserve_volume = False
me_icosphere.use_remesh_preserve_attributes = False
me_icosphere.use_mirror_vertex_groups = False
me_icosphere.update()
me_circle_009 = bpy.data.meshes.new('Circle.009')
me_circle_009.from_pydata([(-0.0001825, 0.4527, -2.635), (-0.4427, 0.4527, -1.062), (-0.8179, 0.4526, -0.8112), (-1.069, 0.4526, -0.436), (-2.641, 0.4524, 0.006751), (-1.069, 0.4526, 0.4492), (-0.8178, 0.4526, 0.8245), (-0.4425, 0.4527, 1.075), (0.0001619, 0.4527, 2.648), (0.4427, 0.4528, 1.075), (0.8179, 0.4528, 0.8243), (1.069, 0.4528, 0.4491), (2.641, 0.453, 0.006406), (1.068, 0.4528, -0.4361), (0.8178, 0.4528, -0.8113), (0.4425, 0.4528, -1.062)], [(1, 0), (2, 1), (3, 2), (4, 3), (5, 4), (6, 5), (7, 6), (8, 7), (9, 8), (10, 9), (11, 10), (12, 11), (13, 12), (14, 13), (15, 14), (0, 15)], [])
me_circle_009.use_remesh_preserve_volume = False
me_circle_009.use_remesh_preserve_attributes = False
me_circle_009.use_mirror_vertex_groups = False
me_circle_009.update()
me_circle_008 = bpy.data.meshes.new('Circle.008')
me_circle_008.from_pydata([(0.004585, 0.9209, 0.6139), (-0.3717, 0.8372, 0.516), (-0.4023, 0.2399, 0.4586), (-0.1588, -0.1352, 0.5513), (0.3101, -0.2016, 0.506), (0.5147, 0.2196, 0.3135), (0.5171, 0.5396, 0.3536), (0.3284, 0.7701, 0.5136)], [(1, 0), (2, 1), (3, 2), (4, 3), (5, 4), (6, 5), (7, 6), (0, 7)], [])
me_circle_008.use_remesh_preserve_volume = False
me_circle_008.use_remesh_preserve_attributes = False
me_circle_008.use_mirror_vertex_groups = False
me_circle_008.update()
me_circle_007 = bpy.data.meshes.new('Circle.007')
me_circle_007.from_pydata([(-0.2459, 0.9514, 0.5287), (-0.5527, 0.8662, 0.2903), (-0.5731, 0.2671, 0.2493), (-0.3977, -0.1051, 0.4475), (0.0476, -0.1773, 0.5986), (0.3234, 0.2328, 0.4887), (0.3179, 0.5543, 0.5136), (0.08673, 0.7936, 0.5741)], [(1, 0), (2, 1), (3, 2), (4, 3), (5, 4), (6, 5), (7, 6), (0, 7)], [])
me_circle_007.use_remesh_preserve_volume = False
me_circle_007.use_remesh_preserve_attributes = False
me_circle_007.use_mirror_vertex_groups = False
me_circle_007.update()
me_circle_006 = bpy.data.meshes.new('Circle.006')
me_circle_006.from_pydata([(-1.089, 2.51, -0.2635), (-1.099, 2.393, -0.3883), (-1.076, 2.261, -0.5099), (-1.025, 2.113, -0.614), (-0.9554, 1.953, -0.6862), (-0.877, 1.779, -0.7122), (-0.7982, 1.597, -0.676), (-0.7198, 1.427, -0.5471), (-0.6413, 1.276, -0.3393), (-0.5611, 1.151, -0.07811), (-0.4727, 1.06, 0.2019), (-0.3663, 1.015, 0.4595), (-0.2329, 1.024, 0.6547), (-0.06879, 1.09, 0.7563), (0.09939, 1.192, 0.7829), (0.2506, 1.314, 0.7498), (0.3782, 1.452, 0.6672), (0.4762, 1.604, 0.5505), (0.5401, 1.766, 0.415), (0.5664, 1.933, 0.2763), (0.5533, 2.103, 0.1496), (0.5004, 2.269, 0.05036), (0.4087, 2.429, -0.006116), (0.2815, 2.576, -0.01392), (0.1272, 2.697, -0.01416), (-0.04778, 2.785, -0.01372), (-0.2366, 2.838, -0.01261), (-0.4321, 2.853, -0.01089), (-0.6267, 2.829, -0.008608), (-0.8089, 2.771, -0.01239), (-0.9479, 2.698, -0.06121), (-1.04, 2.612, -0.1497)], [(1, 0), (2, 1), (3, 2), (4, 3), (5, 4), (6, 5), (7, 6), (8, 7), (9, 8), (10, 9), (11, 10), (12, 11), (13, 12), (14, 13), (15, 14), (16, 15), (17, 16), (18, 17), (19, 18), (20, 19), (21, 20), (22, 21), (23, 22), (24, 23), (25, 24), (26, 25), (27, 26), (28, 27), (29, 28), (30, 29), (31, 30), (0, 31)], [])
me_circle_006.use_remesh_preserve_volume = False
me_circle_006.use_remesh_preserve_attributes = False
me_circle_006.use_mirror_vertex_groups = False
me_circle_006.update()
me_circle_005 = bpy.data.meshes.new('Circle.005')
me_circle_005.from_pydata([(0.2853, 2.93, -0.263), (0.1834, 2.876, -0.3897), (0.08653, 2.784, -0.5129), (-0.008594, 2.663, -0.6186), (-0.1058, 2.518, -0.6925), (-0.2097, 2.358, -0.7203), (-0.3215, 2.194, -0.6859), (-0.4255, 2.037, -0.5588), (-0.5144, 1.89, -0.3525), (-0.5817, 1.755, -0.09233), (-0.6156, 1.632, 0.1871), (-0.6013, 1.518, 0.4451), (-0.5258, 1.41, 0.6418), (-0.3839, 1.307, 0.7459), (-0.2078, 1.22, 0.7757), (-0.02346, 1.158, 0.7459), (0.163, 1.124, 0.6666), (0.3459, 1.123, 0.5531), (0.5191, 1.156, 0.4207), (0.6773, 1.224, 0.2847), (0.8154, 1.326, 0.1603), (0.9292, 1.459, 0.06302), (1.016, 1.622, 0.007969), (1.072, 1.809, 0.001052), (1.091, 2.004, 0.001052), (1.072, 2.199, 0.001052), (1.015, 2.386, 0.001052), (0.9225, 2.559, 0.001052), (0.7982, 2.711, 0.001052), (0.6514, 2.833, -0.005389), (0.5162, 2.912, -0.05665), (0.3953, 2.943, -0.1473)], [(1, 0), (2, 1), (3, 2), (4, 3), (5, 4), (6, 5), (7, 6), (8, 7), (9, 8), (10, 9), (11, 10), (12, 11), (13, 12), (14, 13), (15, 14), (16, 15), (17, 16), (18, 17), (19, 18), (20, 19), (21, 20), (22, 21), (23, 22), (24, 23), (25, 24), (26, 25), (27, 26), (28, 27), (29, 28), (30, 29), (31, 30), (0, 31)], [])
me_circle_005.use_remesh_preserve_volume = False
me_circle_005.use_remesh_preserve_attributes = False
me_circle_005.use_mirror_vertex_groups = False
me_circle_005.update()
me_circle_002 = bpy.data.meshes.new('Circle.002')
me_circle_002.from_pydata([(-0.1109, 0.6474, 0.4485), (-0.02815, 0.648, 0.4916), (0.06137, 0.6453, 0.5181), (0.1542, 0.6396, 0.5267), (0.2467, 0.631, 0.5173), (0.3353, 0.6199, 0.4902), (0.4167, 0.6066, 0.4464), (0.4877, 0.5918, 0.3877), (0.5456, 0.5759, 0.3162), (0.5882, 0.5596, 0.2347), (0.6138, 0.5435, 0.1464), (0.6214, 0.5282, 0.05457), (0.6108, 0.5143, -0.03715), (0.5824, 0.5023, -0.1253), (0.5372, 0.4928, -0.2064), (0.477, 0.486, -0.2775), (0.4041, 0.4823, -0.3357), (0.3213, 0.4817, -0.3788), (0.2317, 0.4843, -0.4052), (0.1389, 0.4901, -0.4139), (0.04645, 0.4986, -0.4045), (-0.0422, 0.5098, -0.3774), (-0.1236, 0.523, -0.3336), (-0.1946, 0.5379, -0.2748), (-0.2525, 0.5538, -0.2033), (-0.2951, 0.5701, -0.1219), (-0.3207, 0.5862, -0.03353), (-0.3283, 0.6015, 0.05826), (-0.3177, 0.6154, 0.15), (-0.2893, 0.6273, 0.2381), (-0.2441, 0.6369, 0.3192), (-0.1839, 0.6436, 0.3903)], [(1, 0), (2, 1), (3, 2), (4, 3), (5, 4), (6, 5), (7, 6), (8, 7), (9, 8), (10, 9), (11, 10), (12, 11), (13, 12), (14, 13), (15, 14), (16, 15), (17, 16), (18, 17), (19, 18), (20, 19), (21, 20), (22, 21), (23, 22), (24, 23), (25, 24), (26, 25), (27, 26), (28, 27), (29, 28), (30, 29), (31, 30), (0, 31)], [])
me_circle_002.use_remesh_preserve_volume = False
me_circle_002.use_remesh_preserve_attributes = False
me_circle_002.use_mirror_vertex_groups = False
me_circle_002.update()
me_circle_001 = bpy.data.meshes.new('Circle.001')
me_circle_001.from_pydata([(0.3769, 0.6264, 0.1184), (0.3404, 0.637, 0.2037), (0.288, 0.6446, 0.2806), (0.2215, 0.6489, 0.346), (0.1437, 0.6498, 0.3976), (0.05746, 0.6473, 0.4333), (-0.03388, 0.6413, 0.4517), (-0.1268, 0.6323, 0.4522), (-0.2177, 0.6204, 0.4347), (-0.3032, 0.6063, 0.3999), (-0.3799, 0.5903, 0.3491), (-0.4449, 0.5731, 0.2843), (-0.4957, 0.5555, 0.2079), (-0.5303, 0.538, 0.123), (-0.5475, 0.5213, 0.03276), (-0.5464, 0.5061, -0.05936), (-0.5273, 0.493, -0.1498), (-0.4908, 0.4824, -0.2351), (-0.4384, 0.4748, -0.3119), (-0.3719, 0.4705, -0.3774), (-0.2941, 0.4696, -0.429), (-0.2079, 0.4721, -0.4647), (-0.1165, 0.478, -0.4831), (-0.02359, 0.4871, -0.4836), (0.06735, 0.4989, -0.4661), (0.1528, 0.5131, -0.4313), (0.2295, 0.5291, -0.3805), (0.2945, 0.5462, -0.3157), (0.3453, 0.5639, -0.2393), (0.3799, 0.5814, -0.1544), (0.3971, 0.5981, -0.06414), (0.396, 0.6133, 0.02798)], [(1, 0), (2, 1), (3, 2), (4, 3), (5, 4), (6, 5), (7, 6), (8, 7), (9, 8), (10, 9), (11, 10), (12, 11), (13, 12), (14, 13), (15, 14), (16, 15), (17, 16), (18, 17), (19, 18), (20, 19), (21, 20), (22, 21), (23, 22), (24, 23), (25, 24), (26, 25), (27, 26), (28, 27), (29, 28), (30, 29), (31, 30), (0, 31)], [])
me_circle_001.use_remesh_preserve_volume = False
me_circle_001.use_remesh_preserve_attributes = False
me_circle_001.use_mirror_vertex_groups = False
me_circle_001.update()
me_circle = bpy.data.meshes.new('Circle')
me_circle.from_pydata([(-0.0001175, 1.232, -1.3), (-0.277, 1.22, -1.298), (-0.5433, 1.184, -1.293), (-0.7886, 1.126, -1.284), (-1.004, 1.072, -1.118), (-1.108, 1.053, -0.6925), (-1.034, 1.041, -0.1633), (-0.9629, 0.9686, 0.2209), (-0.9494, 0.8399, 0.3538), (-0.9627, 0.6782, 0.2658), (-1.033, 0.497, -0.0785), (-1.107, 0.3315, -0.5805), (-1.004, 0.1892, -0.9827), (-0.7886, 0.08876, -1.124), (-0.5433, 0.03111, -1.115), (-0.277, -0.004386, -1.11), (-0.0001139, -0.01636, -1.108), (0.2768, -0.004362, -1.11), (0.543, 0.03116, -1.115), (0.7884, 0.08883, -1.124), (1.004, 0.1893, -0.9828), (1.107, 0.3316, -0.5805), (1.033, 0.4971, -0.07849), (0.9627, 0.6784, 0.2659), (0.9495, 0.84, 0.3539), (0.9629, 0.9687, 0.221), (1.033, 1.041, -0.1633), (1.108, 1.053, -0.6925), (1.004, 1.072, -1.118), (0.7884, 1.126, -1.284), (0.543, 1.184, -1.293), (0.2768, 1.22, -1.298)], [(1, 0), (2, 1), (3, 2), (4, 3), (5, 4), (6, 5), (7, 6), (8, 7), (9, 8), (10, 9), (11, 10), (12, 11), (13, 12), (14, 13), (15, 14), (16, 15), (17, 16), (18, 17), (19, 18), (20, 19), (21, 20), (22, 21), (23, 22), (24, 23), (25, 24), (26, 25), (27, 26), (28, 27), (29, 28), (30, 29), (31, 30), (0, 31)], [])
me_circle.use_remesh_preserve_volume = False
me_circle.use_remesh_preserve_attributes = False
me_circle.use_mirror_vertex_groups = False
me_circle.update()
arm_metarig = bpy.data.armatures.new('metarig')  # bones are not reproduced

# ---- objects
ob_lamp_001 = bpy.data.objects.new('Lamp.001', light_lamp_001)
ob_metarig = bpy.data.objects.new('metarig', arm_metarig)
ob_cylinder = bpy.data.objects.new('Cylinder', me_cylinder_001)
ob_cube = bpy.data.objects.new('Cube', me_cube)
ob_lamp = bpy.data.objects.new('Lamp', light_lamp)
ob_camera = bpy.data.objects.new('Camera', cam_camera)
ob_hip_controller = bpy.data.objects.new('Hip Controller', me_cube_001)
ob_finger_controller = bpy.data.objects.new('Finger Controller', me_plane)
ob_footrollcontroller_r = bpy.data.objects.new('FootRollController.R', me_circle_012)
ob_footrollcontroller_l = bpy.data.objects.new('FootRollController.L', me_circle_011)
ob_footmaincontroller = bpy.data.objects.new('FootMainController', me_footmaincontroller)
ob_abcontroller = bpy.data.objects.new('AbController', me_circle_010)
ob_polecont_r = bpy.data.objects.new('PoleCont.R', me_icosphere_001)
ob_polecont_l = bpy.data.objects.new('PoleCont.L', me_icosphere)
ob_chest_controller = bpy.data.objects.new('Chest Controller', me_circle_009)
ob_hand_controller_r = bpy.data.objects.new('Hand_Controller.R', me_circle_008)
ob_hand_controller_l = bpy.data.objects.new('Hand_Controller.L', me_circle_007)
ob_shoulder_controller_r = bpy.data.objects.new('Shoulder_Controller.R', me_circle_006)
ob_shoulder_controller_l = bpy.data.objects.new('Shoulder_Controller.L', me_circle_005)
ob_arm_controller_r = bpy.data.objects.new('Arm Controller.R', me_circle_002)
ob_arm_controller_l = bpy.data.objects.new('Arm Controller.L', me_circle_001)
ob_head_controller = bpy.data.objects.new('Head Controller', me_circle)

# ---- transforms, parenting, visibility, modifiers, constraints
ob_lamp_001.location = (0.7175, -3.402, 1.28)
ob_lamp_001.rotation_euler = (0.6503, 0.05522, 1.866)
ob_lamp_001.lock_rotations_4d = False
ob_lamp_001.empty_display_type = 'ARROWS'
ob_lamp_001.color = (0.0, 0.0, 0.0, 0.0)
ob_lamp_001.lineart.crease_threshold = 0.0
ob_metarig.location = (0.0, 0.0, 0.0)
ob_metarig.scale = (1.081, 1.081, 1.081)
ob_metarig.lineart.crease_threshold = 0.0
ob_cylinder.parent = ob_metarig
ob_cylinder.matrix_parent_inverse = Matrix(((0.3338, 0.8467, -0.1702, 0.2314), (-0.02652, -0.1726, -0.9089, 0.7165), (-0.8631, 0.3327, -0.0379, -0.3823), (0.0, 0.0, 0.0, 1.0)))
ob_cylinder.location = (-0.4128, -0.01177, 0.8139)
ob_cylinder.rotation_euler = (1.148, -0.04745, -0.2754)
ob_cylinder.scale = (0.09141, 0.09141, 0.09141)
ob_cylinder.lineart.crease_threshold = 0.0
ob_cube.parent = ob_metarig
ob_cube.matrix_parent_inverse = Matrix(((0.9254, 0.0, 0.0, 0.0), (0.0, 0.9254, 0.0, 0.0), (0.0, 0.0, 0.9254, 0.0), (0.0, 0.0, 0.0, 1.0)))
ob_cube.location = (0.0, 0.0, 1.192e-07)
ob_cube.scale = (0.1704, 0.1704, 0.1704)
ob_cube.lock_rotations_4d = False
ob_cube.empty_display_type = 'ARROWS'
ob_cube.lineart.crease_threshold = 0.0
_vg = ob_cube.vertex_groups.new(name='spine')
for _i, _w in zip([150, 154, 162, 167, 169, 173, 175, 296, 307, 308, 309, 310, 322, 323, 329, 330, 543, 547, 555, 564, 566, 570, 572, 594, 595, 596, 597, 598, 599, 600, 727, 738, 739, 740, 741, 754, 755, 758, 759, 761, 762, 768, 769], [0.06584, 0.008482, 0.06381, 0.03323, 0.2254, 0.1008, 0.03248, 0.07572, 0.06621, 0.06631, 0.06482, 0.06388, 0.1417, 0.03406, 0.009062, 0.0713, 0.06584, 0.008482, 0.06381, 0.03323, 0.2254, 0.1008, 0.03248, 0.3645, 0.003952, 0.3603, 0.2608, 0.04256, 0.2341, 0.07154, 0.07572, 0.06621, 0.06631, 0.06482, 0.06388, 0.3648, 0.3638, 0.3467, 0.3575, 0.1417, 0.03406, 0.009062, 0.0713]): _vg.add([_i], _w, 'REPLACE')
_vg = ob_cube.vertex_groups.new(name='spine.001')
for _i, _w in zip([102, 118, 119, 126, 137, 138, 147, 149, 150, 159, 161, 167, 301, 302, 305, 306, 307, 308, 311, 312, 315, 316, 323, 325, 495, 511, 512, 519, 530, 531, 540, 542, 543, 552, 554, 564, 590, 591, 592, 593, 594, 595, 596, 732, 733, 736, 737, 738, 739, 742, 743, 746, 747, 752, 753, 754, 755, 756, 757, 758, 759, 762, 764], [0.03768, 0.08712, 0.01227, 0.05801, 0.02615, 0.4056, 0.04117, 0.1347, 0.04552, 0.06969, 0.3582, 0.05293, 0.03265, 0.03593, 0.1733, 0.15, 0.01978, 0.004203, 0.0645, 0.03281, 0.2976, 0.2237, 0.007207, 0.02339, 0.03768, 0.08712, 0.01227, 0.05801, 0.02615, 0.4056, 0.04117, 0.1347, 0.04552, 0.06969, 0.3582, 0.05293, 0.07516, 0.04992, 0.4391, 0.1849, 0.09408, 0.4004, 0.03995, 0.03265, 0.03593, 0.1733, 0.15, 0.01978, 0.004203, 0.0645, 0.03281, 0.2976, 0.2237, 0.2237, 0.2635, 0.06914, 0.07906, 0.3322, 0.3736, 0.06497, 0.06149, 0.007207, 0.02339]): _vg.add([_i], _w, 'REPLACE')
_vg = ob_cube.vertex_groups.new(name='spine.002')
for _i, _w in zip([102, 103, 113, 118, 119, 123, 124, 125, 126, 130, 135, 136, 137, 138, 147, 148, 149, 150, 161, 301, 302, 303, 305, 306, 307, 312, 315, 316, 495, 496, 506, 511, 512, 516, 517, 518, 519, 523, 528, 529, 530, 531, 540, 541, 542, 543, 554, 587, 589, 590, 591, 592, 593, 594, 595, 732, 733, 734, 736, 737, 738, 743, 746, 747, 752, 753, 754, 755, 756, 757, 759, 840, 841, 850, 851], [0.0645, 0.07694, 0.04242, 0.09833, 0.06282, 0.3245, 0.1445, 0.1382, 0.06267, 0.0009091, 0.1946, 0.09481, 0.4681, 0.4069, 0.08234, 0.02532, 0.1244, 0.04185, 0.04116, 0.0435, 0.05974, 0.00357, 0.07406, 0.09155, 0.01459, 0.002524, 0.05109, 0.0588, 0.0645, 0.07694, 0.04242, 0.09833, 0.06282, 0.3245, 0.1445, 0.1382, 0.06267, 0.0009091, 0.1946, 0.09481, 0.4681, 0.4069, 0.08234, 0.02532, 0.1244, 0.04185, 0.04116, 0.03653, 0.1281, 0.07748, 0.4703, 0.4391, 0.1501, 0.0854, 0.0581, 0.0435, 0.05974, 0.00357, 0.07406, 0.09155, 0.01459, 0.002524, 0.05109, 0.0588, 0.1252, 0.1064, 0.05134, 0.06607, 0.08374, 0.06878, 0.006865, 0.03847, 0.07226, 0.03847, 0.07226]): _vg.add([_i], _w, 'REPLACE')
_vg = ob_cube.vertex_groups.new(name='Chest')
for _i, _w in zip([0, 8, 10, 54, 55, 56, 63, 64, 65, 70, 71, 75, 76, 77, 78, 82, 83, 87, 88, 89, 90, 95, 96, 97, 98, 102, 103, 104, 105, 111, 112, 113, 114, 118, 119, 123, 124, 125, 126, 130, 131, 135, 136, 137, 138, 147, 148, 149, 158, 298, 299, 301, 302, 303, 304, 305, 306, 316, 393, 401, 403, 447, 448, 449, 456, 457, 458, 463, 464, 468, 469, 470, 471, 475, 476, 480, 481, 482, 483, 488, 489, 490, 491, 495, 496, 497, 498, 504, 505, 506, 507, 511, 512, 516, 517, 518, 519, 523, 524, 528, 529, 530, 531, 540, 541, 542, 551, 560, 579, 581, 582, 583, 584, 585, 586, 587, 588, 589, 590, 591, 592, 593, 729, 730, 732, 733, 734, 735, 736, 737, 747, 752, 753, 756, 757, 832, 833, 834, 835, 836, 837, 838, 839, 840, 841, 842, 843, 844, 845, 846, 847, 848, 849, 850, 851], [0.01762, 0.01742, 0.04511, 1.0, 1.0, 0.03622, 0.09821, 0.107, 0.1884, 1.0, 1.0, 1.0, 1.0, 1.0, 1.0, 1.0, 1.0, 1.0, 1.0, 1.0, 1.0, 1.0, 1.0, 1.0, 1.0, 1.0, 1.0, 1.0, 1.0, 1.0, 1.0, 1.0, 1.0, 0.1484, 0.158, 1.0, 1.0, 1.0, 1.0, 0.01716, 0.03648, 0.1286, 0.1506, 0.173, 0.05956, 0.05085, 0.04373, 0.05194, 0.02061, 0.0118, 0.0004884, 0.01304, 0.02839, 0.01862, 0.004472, 0.01574, 0.02987, 0.002351, 0.01762, 0.01742, 0.04511, 1.0, 1.0, 0.03622, 0.09821, 0.107, 0.1884, 1.0, 1.0, 1.0, 1.0, 1.0, 1.0, 1.0, 1.0, 1.0, 1.0, 1.0, 1.0, 1.0, 1.0, 1.0, 1.0, 1.0, 1.0, 1.0, 1.0, 1.0, 1.0, 1.0, 1.0, 0.1484, 0.158, 1.0, 1.0, 1.0, 1.0, 0.01716, 0.03648, 0.1286, 0.1506, 0.173, 0.05956, 0.05085, 0.04373, 0.05194, 0.02061, 0.0545, 0.2017, 1.0, 1.0, 1.0, 1.0, 1.0, 1.0, 1.0, 1.0, 1.0, 1.0, 0.1928, 0.0473, 0.06194, 0.0118, 0.0004884, 0.01304, 0.02839, 0.01862, 0.004472, 0.01574, 0.02987, 0.002351, 0.0519, 0.0385, 0.02006, 0.007868, 1.0, 1.0, 1.0, 1.0, 1.0, 1.0, 1.0, 1.0, 1.0, 1.0, 1.0, 1.0, 1.0, 1.0, 1.0, 1.0, 1.0, 1.0, 1.0, 1.0]): _vg.add([_i], _w, 'REPLACE')
_vg = ob_cube.vertex_groups.new(name='Neck')
for _i, _w in zip([54, 55, 56, 57, 63, 64, 65, 66, 75, 76, 77, 78, 447, 448, 449, 450, 456, 457, 458, 459, 468, 469, 470, 471, 579, 580, 581, 582, 832, 833, 842, 843], [1.0, 1.0, 1.0, 1.0, 1.0, 1.0, 1.0, 1.0, 1.0, 1.0, 1.0, 1.0, 1.0, 1.0, 1.0, 1.0, 1.0, 1.0, 1.0, 1.0, 1.0, 1.0, 1.0, 1.0, 1.0, 1.0, 1.0, 1.0, 0.5, 0.5, 0.5, 0.5]): _vg.add([_i], _w, 'REPLACE')
_vg = ob_cube.vertex_groups.new(name='Head')
_vg.add([0, 1, 4, 5, 8, 9, 10, 12, 13, 14, 16, 17, 24, 25, 26, 28, 32, 34, 40, 42, 44, 45, 46, 47, 48, 49, 56, 57, 63, 64, 65, 66, 228, 229, 230, 231, 232, 233, 234, 235, 236, 237, 238, 239, 393, 394, 397, 398, 401, 402, 403, 405, 406, 407, 409, 410, 417, 418, 419, 421, 425, 427, 433, 435, 437, 438, 439, 440, 441, 442, 449, 450, 456, 457, 458, 459, 557, 558, 559, 560, 573, 574, 575, 576, 577, 578, 579, 580, 653, 654, 655, 656, 657, 658, 659, 660, 661, 662, 663, 664, 665, 666, 667, 668, 669, 670], 1.0, 'REPLACE')
_vg = ob_cube.vertex_groups.new(name='shoulder.L')
_vg.add([54, 55, 70, 71, 75, 76, 77, 78, 82, 83, 87, 88, 89, 90, 95, 96, 97, 98, 157, 158, 581, 582, 584, 586, 832, 833, 834, 835, 836, 837], 1.0, 'REPLACE')
_vg = ob_cube.vertex_groups.new(name='upper_arm.L')
for _i, _w in zip([71, 83, 88, 96, 104, 112, 152, 153, 156, 157, 158, 163, 164, 165, 166, 171, 172, 174, 186, 187, 188, 189, 190, 191, 192, 193, 194, 195, 196, 197, 198, 199, 200, 201, 202, 203, 206, 208, 209, 246, 247, 248, 249, 250, 251, 331, 332, 333, 832, 833, 834, 835, 836, 837, 838, 839, 840, 841], [1.0, 1.0, 1.0, 1.0, 1.0, 1.0, 1.0, 1.0, 1.0, 1.0, 1.0, 1.0, 1.0, 1.0, 1.0, 1.0, 1.0, 1.0, 1.0, 1.0, 1.0, 1.0, 1.0, 1.0, 1.0, 1.0, 1.0, 1.0, 1.0, 1.0, 1.0, 1.0, 1.0, 1.0, 1.0, 1.0, 1.0, 1.0, 1.0, 1.0, 1.0, 1.0, 1.0, 1.0, 1.0, 1.0, 1.0, 1.0, 0.5, 0.5, 0.5, 0.5, 0.5, 0.5, 0.5, 0.5, 0.5, 0.5]): _vg.add([_i], _w, 'REPLACE')
_vg = ob_cube.vertex_groups.new(name='forearm.L')
_vg.add([204, 205, 206, 207, 209, 210, 211, 212, 213, 214, 215, 216, 217, 218, 219, 220, 221, 222, 223, 224, 225, 226, 227, 334, 335, 336], 1.0, 'REPLACE')
_vg = ob_cube.vertex_groups.new(name='hand.L')
for _i, _w in zip([216, 217, 218, 219, 220, 221, 222, 223, 224, 225, 226, 227, 252, 253, 254, 256, 257, 258, 259, 262, 263], [0.02779, 0.0573, 0.07241, 0.06253, 0.06667, 0.06684, 1.0, 1.0, 1.0, 1.0, 1.0, 1.0, 1.0, 1.0, 1.0, 1.0, 1.0, 1.0, 1.0, 1.0, 1.0]): _vg.add([_i], _w, 'REPLACE')
_vg = ob_cube.vertex_groups.new(name='ThumbBase.L')
_vg.add([254, 255, 260, 261, 272, 273, 274, 275, 367, 368, 369, 370, 371, 372, 373, 374], 1.0, 'REPLACE')
_vg = ob_cube.vertex_groups.new(name='ThumbTip.L')
for _i, _w in zip([276, 277, 286, 287, 343, 344, 367, 368, 369, 370], [0.881, 0.9499, 1.002, 0.9507, 0.06673, 0.04547, 0.9184, 0.1245, 0.1275, 0.5858]): _vg.add([_i], _w, 'REPLACE')
_vg = ob_cube.vertex_groups.new(name='MidFingerBase.L')
_vg.add([258, 260, 261, 262, 268, 269, 270, 271, 343, 344, 345, 346, 351, 352, 353, 354], 1.0, 'REPLACE')
_vg = ob_cube.vertex_groups.new(name='MidFingerMid.L')
_vg.add([268, 269, 270, 271, 282, 283, 284, 285, 351, 352, 353, 354, 359, 360, 361, 362], 1.0, 'REPLACE')
_vg = ob_cube.vertex_groups.new(name='MidTip.L')
_vg.add([282, 283, 284, 285, 292, 293, 294, 295, 359, 360, 361, 362], 1.0, 'REPLACE')
_vg = ob_cube.vertex_groups.new(name='LittleFingerBase.L')
_vg.add([258, 259, 262, 263, 264, 265, 266, 267, 347, 348, 349, 350, 355, 356, 357, 358], 1.0, 'REPLACE')
_vg = ob_cube.vertex_groups.new(name='LittleFingerMid.L')
_vg.add([264, 265, 266, 267, 278, 279, 280, 281, 355, 356, 357, 358, 363, 364, 365, 366], 1.0, 'REPLACE')
_vg = ob_cube.vertex_groups.new(name='LittleTip.L')
_vg.add([278, 279, 280, 281, 288, 289, 290, 291, 363, 364, 365, 366], 1.0, 'REPLACE')
_vg = ob_cube.vertex_groups.new(name='shoulder.R')
for _i, _w in zip([447, 448, 463, 464, 468, 469, 470, 471, 475, 476, 480, 481, 482, 483, 488, 489, 490, 491, 545, 549, 550, 551, 569, 571, 581, 582, 583, 584, 585, 586, 842, 843, 844, 845, 846, 847], [0.7549, 0.6886, 0.568, 0.1988, 0.1139, 0.2262, 0.01761, 0.9182, 0.1842, 0.05817, 0.357, 0.1636, 0.06983, 0.7483, 0.1153, 0.05322, 0.02873, 0.2109, 0.008509, 0.01326, 0.1346, 0.111, 0.101, 0.07853, 0.00077, 0.4793, 0.009257, 0.4674, 0.0009626, 0.3754, 0.1949, 0.4437, 0.3834, 0.2603, 0.1212, 0.08425]): _vg.add([_i], _w, 'REPLACE')
_vg = ob_cube.vertex_groups.new(name='upper_arm.R')
for _i, _w in zip([464, 476, 481, 489, 497, 505, 545, 546, 549, 550, 551, 556, 561, 562, 563, 568, 569, 571, 611, 612, 613, 614, 615, 616, 617, 618, 619, 620, 621, 622, 623, 624, 625, 626, 627, 628, 631, 633, 634, 677, 678, 679, 680, 681, 682, 770, 771, 772, 842, 843, 844, 845, 846, 847, 848, 849, 850, 851], [1.0, 1.0, 1.0, 1.0, 1.0, 1.0, 1.0, 1.0, 1.0, 1.0, 1.0, 1.0, 1.0, 1.0, 1.0, 1.0, 1.0, 1.0, 1.0, 1.0, 1.0, 1.0, 1.0, 1.0, 1.0, 1.0, 1.0, 1.0, 1.0, 1.0, 1.0, 1.0, 1.0, 1.0, 1.0, 1.0, 1.0, 1.0, 1.0, 1.0, 1.0, 1.0, 1.0, 1.0, 1.0, 1.0, 1.0, 1.0, 0.5, 0.5, 0.5, 0.5, 0.5, 0.5, 0.5, 0.5, 0.5, 0.5]): _vg.add([_i], _w, 'REPLACE')
_vg = ob_cube.vertex_groups.new(name='forearm.R')
_vg.add([629, 630, 631, 632, 634, 635, 636, 637, 638, 639, 640, 641, 642, 643, 644, 645, 646, 647, 648, 649, 650, 651, 652, 773, 774, 775], 1.0, 'REPLACE')
_vg = ob_cube.vertex_groups.new(name='hand.R')
_vg.add([647, 648, 649, 650, 651, 652, 683, 684, 685, 686, 687, 688, 689, 690, 691, 692, 693, 694, 782, 783, 784, 785, 786, 787, 788, 789], 1.0, 'REPLACE')
_vg = ob_cube.vertex_groups.new(name='ThumbBase.R')
_vg.add([685, 686, 691, 692, 703, 704, 705, 706, 806, 807, 808, 809, 810, 811, 812, 813], 1.0, 'REPLACE')
_vg = ob_cube.vertex_groups.new(name='ThumbTip.R')
_vg.add([691, 692, 705, 706, 707, 708, 717, 718, 806, 807, 808, 809, 811, 813], 1.0, 'REPLACE')
_vg = ob_cube.vertex_groups.new(name='MidFingerBase.R')
_vg.add([689, 691, 692, 693, 699, 700, 701, 702, 782, 783, 784, 785, 790, 791, 792, 793], 1.0, 'REPLACE')
_vg = ob_cube.vertex_groups.new(name='MidFingerMid.R')
_vg.add([699, 700, 701, 702, 713, 714, 715, 716, 790, 791, 792, 793, 798, 799, 800, 801], 1.0, 'REPLACE')
_vg = ob_cube.vertex_groups.new(name='MidTip.R')
_vg.add([723, 724, 725, 726, 798, 799, 800, 801], 1.0, 'REPLACE')
_vg = ob_cube.vertex_groups.new(name='LittleFingerBase.R')
_vg.add([689, 690, 693, 694, 695, 696, 697, 698, 786, 787, 788, 789, 794, 795, 796, 797], 1.0, 'REPLACE')
_vg = ob_cube.vertex_groups.new(name='LittleFingerMid.R')
for _i, _w in zip([694, 695, 696, 697, 698, 709, 710, 711, 712, 786, 788, 789, 794, 795, 796, 797, 802, 803, 804, 805], [0.04839, 1.0, 1.0, 1.0, 1.0, 1.0, 1.0, 1.0, 1.0, 0.05817, 0.1098, 0.05005, 1.0, 1.0, 1.0, 1.0, 1.0, 1.0, 1.0, 1.0]): _vg.add([_i], _w, 'REPLACE')
_vg = ob_cube.vertex_groups.new(name='LittleTip.R')
_vg.add([719, 720, 721, 722, 802, 803, 804, 805], 1.0, 'REPLACE')
_vg = ob_cube.vertex_groups.new(name='breast.L')
for _i, _w in zip([70, 71, 75, 77, 82, 83, 87, 88, 89, 90, 95, 96, 97, 98, 102, 103, 104, 105, 111, 112, 113, 114, 123, 124, 125, 126, 156, 158, 174, 188, 189, 581, 583, 584, 585, 586, 587, 588, 589, 590, 832, 833, 834, 835, 836, 837, 838, 839, 840, 841], [0.06413, 0.0104, 0.01785, 0.05117, 0.2013, 0.04982, 0.1261, 0.05458, 0.2151, 0.1481, 0.4176, 0.09492, 0.4907, 0.6532, 0.07909, 0.04803, 0.07583, 0.5484, 0.4982, 0.0906, 0.5575, 0.7339, 0.08216, 0.04944, 0.09488, 0.1314, 0.02821, 0.03593, 0.01522, 0.01489, 0.003387, 0.02481, 0.07852, 0.01751, 0.1299, 0.08499, 0.1523, 0.168, 0.04044, 0.04525, 0.02729, 0.005199, 0.03726, 0.09035, 0.1255, 0.2563, 0.3121, 0.2944, 0.06193, 0.07002]): _vg.add([_i], _w, 'REPLACE')
_vg = ob_cube.vertex_groups.new(name='breast.R')
for _i, _w in zip([463, 464, 468, 470, 475, 476, 480, 481, 482, 483, 488, 489, 490, 491, 495, 496, 497, 498, 504, 505, 506, 507, 516, 517, 518, 519, 549, 551, 571, 581, 583, 584, 585, 586, 587, 588, 589, 590, 613, 614, 842, 843, 844, 845, 846, 847, 848, 849, 850, 851], [0.06413, 0.0104, 0.01785, 0.05117, 0.2013, 0.04982, 0.1261, 0.05458, 0.2151, 0.1481, 0.4176, 0.09492, 0.4907, 0.6532, 0.07909, 0.04803, 0.07583, 0.5484, 0.4982, 0.0906, 0.5575, 0.7339, 0.08216, 0.04944, 0.09488, 0.1314, 0.02821, 0.03593, 0.01522, 0.02481, 0.07852, 0.01751, 0.1299, 0.08499, 0.1523, 0.168, 0.04044, 0.04525, 0.01489, 0.003387, 0.02729, 0.005199, 0.03726, 0.09035, 0.1255, 0.2563, 0.3121, 0.2944, 0.06193, 0.07002]): _vg.add([_i], _w, 'REPLACE')
_vg = ob_cube.vertex_groups.new(name='pelvis.L')
_vg.add([130, 131, 142, 143, 147, 148, 149, 150, 154, 159, 160, 161, 162, 167, 169, 170, 173, 175, 296, 297, 298, 299, 300, 301, 302, 303, 304, 305, 306, 307, 308, 309, 310, 311, 312, 313, 314, 315, 316, 317, 318, 319, 320, 593, 594, 595, 596, 597, 598, 599, 600, 752, 753, 754, 755, 756, 757, 758, 759], 1.0, 'REPLACE')
_vg = ob_cube.vertex_groups.new(name='pelvis.R')
_vg.add([523, 524, 535, 536, 540, 541, 542, 543, 547, 552, 553, 554, 555, 564, 566, 567, 570, 572, 593, 594, 595, 596, 597, 598, 599, 600, 727, 728, 729, 730, 731, 732, 733, 734, 735, 736, 737, 738, 739, 740, 741, 742, 743, 744, 745, 746, 747, 748, 749, 750, 751, 752, 753, 754, 755, 756, 757, 758, 759], 1.0, 'REPLACE')
_vg = ob_cube.vertex_groups.new(name='thigh.L')
_vg.add([92, 94, 108, 109, 110, 115, 116, 121, 122, 127, 128, 129, 132, 133, 134, 139, 141, 142, 143, 144, 145, 146, 151, 154, 155, 159, 160, 167, 168, 169, 170, 173, 175, 240, 241, 242, 243, 244, 245, 321, 322, 323, 324, 325, 326, 327, 328, 329, 330, 340, 341, 342], 1.0, 'REPLACE')
_vg = ob_cube.vertex_groups.new(name='shin.L')
_vg.add([50, 51, 52, 53, 58, 61, 62, 67, 68, 69, 72, 73, 74, 81, 84, 85, 86, 91, 92, 93, 94, 99, 100, 101, 106, 107, 108, 109, 110, 115, 116, 117, 120, 122, 127, 139, 140, 155, 168, 337, 338, 339, 375, 376, 377, 378, 379, 380, 381, 382, 383, 384], 1.0, 'REPLACE')
_vg = ob_cube.vertex_groups.new(name='foot.L')
_vg.add([2, 3, 30, 31, 33, 35, 36, 37, 38, 39, 41, 43, 50, 51, 52, 53, 58, 61, 62, 67, 79, 80, 99, 100, 176, 180, 181, 182, 183, 184, 185, 375, 376, 377, 378, 379, 380, 381, 382, 383, 384, 385, 386, 387, 388, 389, 390, 391, 392], 1.0, 'REPLACE')
_vg = ob_cube.vertex_groups.new(name='toe.L')
_vg.add([6, 7, 11, 15, 18, 19, 20, 21, 22, 23, 27, 29, 59, 60, 177, 178, 179, 385, 386, 387, 388, 389, 390, 391, 392], 1.0, 'REPLACE')
_vg = ob_cube.vertex_groups.new(name='heel.02.L')
_vg = ob_cube.vertex_groups.new(name='thigh.R')
_vg.add([485, 487, 501, 502, 503, 508, 509, 514, 515, 520, 521, 522, 525, 526, 527, 532, 534, 535, 536, 537, 538, 539, 544, 547, 548, 552, 553, 564, 565, 566, 567, 570, 572, 671, 672, 673, 674, 675, 676, 760, 761, 762, 763, 764, 765, 766, 767, 768, 769, 779, 780, 781], 1.0, 'REPLACE')
_vg = ob_cube.vertex_groups.new(name='shin.R')
_vg.add([443, 444, 445, 446, 451, 454, 455, 460, 461, 462, 465, 466, 467, 474, 477, 478, 479, 484, 485, 486, 487, 492, 493, 494, 499, 500, 501, 502, 503, 508, 509, 510, 513, 515, 520, 532, 533, 548, 565, 776, 777, 778, 814, 815, 816, 817, 818, 819, 820, 821, 822, 823], 1.0, 'REPLACE')
_vg = ob_cube.vertex_groups.new(name='foot.R')
_vg.add([395, 396, 423, 424, 426, 428, 429, 430, 431, 432, 434, 436, 443, 444, 445, 446, 451, 454, 455, 460, 472, 473, 492, 493, 601, 605, 606, 607, 608, 609, 610, 814, 815, 816, 817, 818, 819, 820, 821, 822, 823, 824, 825, 826, 827, 828, 829, 830, 831], 1.0, 'REPLACE')
_vg = ob_cube.vertex_groups.new(name='toe.R')
_vg.add([399, 400, 404, 408, 411, 412, 413, 414, 415, 416, 420, 422, 452, 453, 602, 603, 604, 824, 825, 826, 827, 828, 829, 830, 831], 1.0, 'REPLACE')
_vg = ob_cube.vertex_groups.new(name='heel.02.R')
_vg = ob_cube.vertex_groups.new(name='HipMain')
_vg.add([118, 119, 130, 131, 135, 136, 137, 138, 142, 143, 147, 148, 149, 150, 154, 159, 160, 161, 162, 167, 169, 170, 173, 175, 296, 297, 298, 299, 300, 301, 302, 303, 304, 305, 306, 307, 308, 309, 310, 311, 312, 313, 314, 315, 316, 317, 318, 319, 320, 323, 324, 325, 326, 327, 328, 511, 512, 523, 524, 528, 529, 530, 531, 535, 536, 540, 541, 542, 543, 547, 552, 553, 554, 555, 564, 566, 567, 570, 572, 591, 592, 593, 594, 595, 596, 597, 598, 599, 600, 727, 728, 729, 730, 731, 732, 733, 734, 735, 736, 737, 738, 739, 740, 741, 742, 743, 744, 745, 746, 747, 748, 749, 750, 751, 752, 753, 754, 755, 756, 757, 758, 759, 762, 763, 764, 765, 766, 767], 1.0, 'REPLACE')
_m = ob_cube.modifiers.new('Armature', 'ARMATURE')
_m.object = ob_metarig
_m.use_deform_preserve_volume = True
ob_lamp.location = (0.2321, -2.464, 4.034)
ob_lamp.rotation_euler = (0.6503, 0.05522, 1.866)
ob_lamp.lock_rotations_4d = False
ob_lamp.empty_display_type = 'ARROWS'
ob_lamp.color = (0.0, 0.0, 0.0, 0.0)
ob_lamp.lineart.crease_threshold = 0.0
ob_camera.location = (7.481, -6.508, 5.344)
ob_camera.rotation_euler = (1.109, 0.0, 0.8149)
ob_camera.lock_rotations_4d = False
ob_camera.empty_display_type = 'ARROWS'
ob_camera.color = (0.0, 0.0, 0.0, 0.0)
ob_camera.display_type = 'WIRE'
ob_camera.lineart.crease_threshold = 0.0
ob_hip_controller.location = (1.433, 0.3139, 0.9824)
ob_hip_controller.scale = (0.2932, 0.2932, 0.2932)
ob_hip_controller.lineart.crease_threshold = 0.0
ob_finger_controller.location = (0.9027, -0.4769, 0.7596)
ob_finger_controller.scale = (0.06528, 0.06528, 0.06528)
ob_finger_controller.lineart.crease_threshold = 0.0
_c = ob_finger_controller.constraints.new('COPY_ROTATION'); _c.name = 'Copy Rotation'
_c.target = ob_metarig
_c.subtarget = 'MidFingerBase.L'
ob_footrollcontroller_r.location = (1.449, -0.3802, 0.2524)
ob_footrollcontroller_r.scale = (0.2794, 0.2794, 0.2794)
ob_footrollcontroller_r.lineart.crease_threshold = 0.0
_c = ob_footrollcontroller_r.constraints.new('COPY_ROTATION'); _c.name = 'Copy Rotation'
_c.target = ob_metarig
_c.subtarget = 'Roll_Main.L'
ob_footrollcontroller_l.location = (1.449, -0.3802, 0.2524)
ob_footrollcontroller_l.scale = (0.2794, 0.2794, 0.2794)
ob_footrollcontroller_l.lineart.crease_threshold = 0.0
_c = ob_footrollcontroller_l.constraints.new('COPY_ROTATION'); _c.name = 'Copy Rotation'
_c.target = ob_metarig
_c.subtarget = 'Roll_Main.L'
ob_footmaincontroller.location = (1.449, -0.3802, 0.2524)
ob_footmaincontroller.lineart.crease_threshold = 0.0
_c = ob_footmaincontroller.constraints.new('COPY_ROTATION'); _c.name = 'Copy Rotation'
_c.target = ob_metarig
_c.subtarget = 'Foot_Main.L'
ob_abcontroller.location = (1.987, 0.7394, 3.216)
ob_abcontroller.scale = (0.3341, 0.3341, 0.3341)
ob_abcontroller.lineart.crease_threshold = 0.0
_c = ob_abcontroller.constraints.new('COPY_ROTATION'); _c.name = 'Copy Rotation'
_c.target = ob_metarig
_c.subtarget = 'spine.002'
ob_polecont_r.location = (1.526, 0.7252, 1.575)
ob_polecont_r.lineart.crease_threshold = 0.0
_c = ob_polecont_r.constraints.new('COPY_ROTATION'); _c.name = 'Copy Rotation'
_c.target = ob_metarig
_c.subtarget = 'pole_Target.L'
ob_polecont_l.location = (1.526, 0.7252, 1.575)
ob_polecont_l.lineart.crease_threshold = 0.0
_c = ob_polecont_l.constraints.new('COPY_ROTATION'); _c.name = 'Copy Rotation'
_c.target = ob_metarig
_c.subtarget = 'pole_Target.L'
ob_chest_controller.location = (1.526, 0.7252, 1.575)
ob_chest_controller.scale = (0.5908, 0.5908, 0.5908)
ob_chest_controller.lineart.crease_threshold = 0.0
_c = ob_chest_controller.constraints.new('COPY_ROTATION'); _c.name = 'Copy Rotation'
_c.target = ob_metarig
_c.subtarget = 'Chest'
ob_hand_controller_r.location = (1.028, 0.04701, 0.8041)
ob_hand_controller_r.scale = (0.2336, 0.2336, 0.2336)
ob_hand_controller_r.lineart.crease_threshold = 0.0
_c = ob_hand_controller_r.constraints.new('COPY_ROTATION'); _c.name = 'Copy Rotation'
_c.target = ob_metarig
_c.subtarget = 'hand.L'
ob_hand_controller_l.location = (1.028, 0.04701, 0.8041)
ob_hand_controller_l.scale = (0.2336, 0.2336, 0.2336)
ob_hand_controller_l.lineart.crease_threshold = 0.0
_c = ob_hand_controller_l.constraints.new('COPY_ROTATION'); _c.name = 'Copy Rotation'
_c.target = ob_metarig
_c.subtarget = 'hand.L'
ob_shoulder_controller_r.location = (1.243, 0.3756, 1.552)
ob_shoulder_controller_r.scale = (0.3739, 0.3739, 0.3739)
ob_shoulder_controller_r.lineart.crease_threshold = 0.0
_c = ob_shoulder_controller_r.constraints.new('COPY_ROTATION'); _c.name = 'Copy Rotation'
_c.target = ob_metarig
_c.subtarget = 'shoulder.R'
ob_shoulder_controller_l.location = (1.382, 0.3756, 1.552)
ob_shoulder_controller_l.scale = (0.3739, 0.3739, 0.3739)
ob_shoulder_controller_l.lineart.crease_threshold = 0.0
_c = ob_shoulder_controller_l.constraints.new('COPY_ROTATION'); _c.name = 'Copy Rotation'
_c.target = ob_metarig
_c.subtarget = 'shoulder.L'
ob_arm_controller_r.location = (1.434, 0.3488, 2.07)
ob_arm_controller_r.scale = (0.4641, 0.4641, 0.4641)
ob_arm_controller_r.lineart.crease_threshold = 0.0
_c = ob_arm_controller_r.constraints.new('COPY_ROTATION'); _c.name = 'Copy Rotation'
_c.target = ob_metarig
_c.subtarget = 'upper_arm.L'
ob_arm_controller_l.location = (1.434, 0.3488, 2.07)
ob_arm_controller_l.scale = (0.4641, 0.4641, 0.4641)
ob_arm_controller_l.lineart.crease_threshold = 0.0
_c = ob_arm_controller_l.constraints.new('COPY_ROTATION'); _c.name = 'Copy Rotation'
_c.target = ob_metarig
_c.subtarget = 'upper_arm.L'
ob_head_controller.location = (1.434, 0.3488, 2.07)
ob_head_controller.scale = (0.3949, 0.3949, 0.3949)
ob_head_controller.lineart.crease_threshold = 0.0
_c = ob_head_controller.constraints.new('COPY_ROTATION'); _c.name = 'Copy Rotation'
_c.target = ob_metarig
_c.subtarget = 'Head'

# ---- collection membership
col_collection_1.objects.link(ob_lamp_001)
col_collection_1.objects.link(ob_metarig)
col_collection_1.objects.link(ob_cylinder)
col_collection_1.objects.link(ob_cube)
col_collection_1.objects.link(ob_lamp)
col_collection_1.objects.link(ob_camera)
col_collection_10.objects.link(ob_hip_controller)
col_collection_10.objects.link(ob_finger_controller)
col_collection_10.objects.link(ob_footrollcontroller_r)
col_collection_10.objects.link(ob_footrollcontroller_l)
col_collection_10.objects.link(ob_footmaincontroller)
col_collection_10.objects.link(ob_abcontroller)
col_collection_10.objects.link(ob_polecont_r)
col_collection_10.objects.link(ob_polecont_l)
col_collection_10.objects.link(ob_chest_controller)
col_collection_10.objects.link(ob_hand_controller_r)
col_collection_10.objects.link(ob_hand_controller_l)
col_collection_10.objects.link(ob_shoulder_controller_r)
col_collection_10.objects.link(ob_shoulder_controller_l)
col_collection_10.objects.link(ob_arm_controller_r)
col_collection_10.objects.link(ob_arm_controller_l)
col_collection_10.objects.link(ob_head_controller)

# ---- scene / render settings (as saved in the file)
scene.camera = ob_camera
scene.frame_start = 1; scene.frame_end = 194; scene.frame_set(47)
scene.render.engine = 'BLENDER_EEVEE_NEXT'
scene.render.resolution_percentage = 50
scene.render.dither_intensity = 0.0
scene.cycles.use_denoising = False
scene.cycles.samples = 128
scene.cycles.sampling_pattern = 'TABULATED_SOBOL'
scene.cycles.use_adaptive_sampling = False
scene.cycles.use_light_tree = False
scene.cycles.blur_glossy = 0.0
scene.cycles.sample_clamp_indirect = 0.0
scene.view_settings.view_transform = 'Standard'
bpy.context.view_layer.update()
